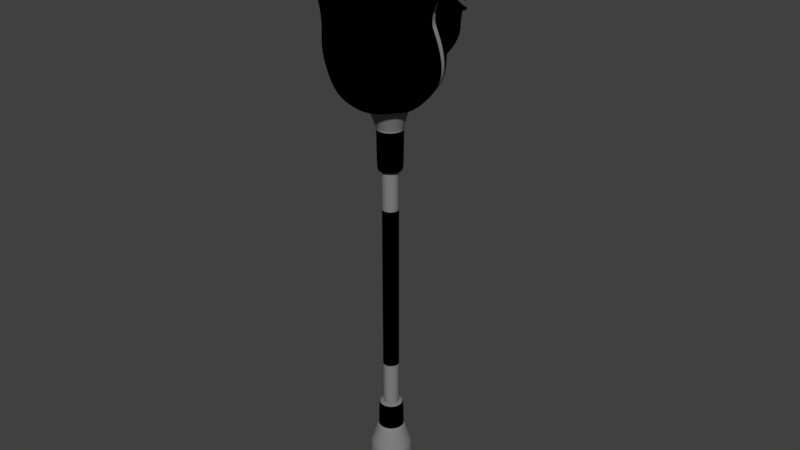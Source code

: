 # Source: Hammer.blend  (saved by Blender 2.79.0; exported with 4.5.12 LTS)
import bpy
from mathutils import Matrix  # noqa: F401  (used for matrix-valued properties, if any)

bpy.ops.wm.read_factory_settings(use_empty=True)
scene = bpy.context.scene
scene.name = 'Scene'

# ---- collections
col_collection_1 = bpy.data.collections.new('Collection 1'); scene.collection.children.link(col_collection_1)

# ---- materials (node trees are filled in below, after node groups)
mat_material = bpy.data.materials.new('Material')
mat_material.alpha_threshold = 0.0
mat_material.roughness = 0.5
mat_material_001 = bpy.data.materials.new('Material.001')
mat_material_001.alpha_threshold = 0.0
mat_material_001.roughness = 0.5

# ---- material node trees
mat_material.use_nodes = True; mat_material.node_tree.nodes.clear()
_N = mat_material.node_tree.nodes; _L = mat_material.node_tree.links
n0 = _N.new('ShaderNodeOutputMaterial'); n0.name = 'Material Output'; n0.location = (300, 300)
n1 = _N.new('ShaderNodeBsdfDiffuse'); n1.name = 'Diffuse BSDF'; n1.location = (10, 300)
n1.inputs[0].default_value = (0.0, 0.0, 0.0, 1.0)
_L.new(n1.outputs[0], n0.inputs[0])
n0.is_active_output = True
mat_material_001.use_nodes = True; mat_material_001.node_tree.nodes.clear()
_N = mat_material_001.node_tree.nodes; _L = mat_material_001.node_tree.links
n0 = _N.new('ShaderNodeOutputMaterial'); n0.name = 'Material Output'; n0.location = (300, 300)
n1 = _N.new('ShaderNodeBsdfDiffuse'); n1.name = 'Diffuse BSDF'; n1.location = (10, 300)
n1.inputs[0].default_value = (0.214, 0.214, 0.214, 1.0)
_L.new(n1.outputs[0], n0.inputs[0])
n0.is_active_output = True

# ---- world
world_world = bpy.data.worlds.new('World'); scene.world = world_world
world_world.color = (0.05088, 0.05088, 0.05088)
world_world.use_sun_shadow = False
world_world.sun_shadow_jitter_overblur = 0.0
world_world.cycles.sampling_method = 'MANUAL'

# ---- meshes
me_cube = bpy.data.meshes.new('Cube')
me_cube.from_pydata([(0.16, 0.7487, 3.211), (-0.1764, -1.233, 5.101), (-0.7224, -0.7457, 4.484), (-0.3575, 0.2049, 3.086), (-0.1124, -0.06408, -1.874), (0.1124, -0.06408, 1.842), (0.04654, 0.09482, -1.874), (0.06621, 0.1423, 1.903), (0.1599, -0.08375, 1.903), (-0.06621, -0.1774, 1.903), (-0.1599, 0.04868, 1.903), (-0.2383, 0.08212, 2.754), (-0.09686, -0.2732, 2.715), (0.2379, -0.1236, 2.72), (0.0972, 0.2154, 2.805), (0.1235, 0.2806, -2.675), (0.2982, -0.141, -2.675), (-0.2982, 0.106, -2.675), (-0.1235, -0.3157, -2.675), (0.04654, 0.09482, 1.842), (0.1124, 0.029, 1.842), (0.04654, -0.1299, -1.874), (-0.04654, -0.1299, 1.842), (-0.1585, -0.4001, -3.212), (-0.3826, 0.1409, -3.212), (0.3826, -0.176, -3.212), (0.1585, 0.3651, -3.212), (-0.1011, 0.02435, 1.893), (-0.1421, 0.04132, 1.898), (-0.04189, -0.1187, 1.893), (-0.05886, -0.1596, 1.898), (0.1011, -0.05942, 1.893), (0.1421, -0.07639, 1.898), (0.04189, 0.08359, 1.893), (0.05886, 0.1246, 1.898), (0.1022, 0.2196, -3.494), (0.2371, -0.1197, -3.494), (-0.2371, 0.08466, -3.494), (-0.1022, -0.2547, -3.494), (0.5584, -0.6401, 3.904), (-0.661, 0.274, 4.064), (0.5422, 0.09799, 4.663), (-0.1465, -1.077, 4.117), (-0.1348, -0.7143, 3.022), (0.3351, -0.4159, 2.926), (0.2434, 1.225, 3.809), (-0.2371, -0.1197, -3.494), (0.2371, 0.08466, -3.494), (0.1421, 0.04132, 1.898), (0.1011, 0.02435, 1.893), (-0.1421, -0.07639, 1.898), (-0.1011, -0.05942, 1.893), (0.3826, 0.1409, -3.212), (-0.3826, -0.176, -3.212), (-0.2982, -0.141, -2.675), (0.2982, 0.106, -2.675), (0.2383, 0.08212, 2.754), (-0.2379, -0.1236, 2.72), (-0.1599, -0.08375, 1.903), (0.1599, 0.04868, 1.903), (-0.1124, 0.029, -1.874), (-0.04654, -0.1299, -1.874), (0.3575, 0.2049, 3.086), (-0.2615, 1.302, 3.967), (0.8138, 0.283, 4.437), (-0.2434, 1.225, 3.809), (0.1022, -0.2547, -3.494), (-0.1022, 0.2196, -3.494), (-0.05886, 0.1246, 1.898), (-0.04189, 0.08359, 1.893), (0.05886, -0.1596, 1.898), (0.04189, -0.1187, 1.893), (-0.1585, 0.3651, -3.212), (0.1585, -0.4001, -3.212), (0.1235, -0.3157, -2.675), (-0.1235, 0.2806, -2.675), (-0.0972, 0.2154, 2.805), (0.09686, -0.2732, 2.715), (0.06621, -0.1774, 1.903), (-0.06621, 0.1423, 1.903), (-0.04654, 0.09482, -1.874), (-0.1124, 0.029, 1.842), (-0.16, 0.7487, 3.211), (-0.2053, 1.227, 3.535), (0.5781, 0.303, 3.438), (0.2053, 1.227, 3.535), (-0.5781, 0.303, 3.438), (0.6855, 0.216, 4.621), (0.1631, -1.058, 5.291), (0.6659, -0.6135, 4.735), (-0.6855, 0.216, 4.621), (0.2615, 1.302, 3.967), (-0.8138, 0.283, 4.437), (-0.224, 1.227, 3.752), (0.7011, 0.288, 3.87), (0.224, 1.227, 3.752), (-0.7011, 0.288, 3.87), (-0.7759, 0.284, 4.319), (0.2831, 1.263, 3.871), (0.6611, 0.274, 4.064), (-0.2831, 1.263, 3.871), (-0.2528, 1.224, 3.864), (0.6771, 0.2753, 4.205), (0.2528, 1.224, 3.864), (-0.6771, 0.2753, 4.205), (0.7759, 0.284, 4.319), (0.141, 0.6172, 4.48), (-0.5334, -0.5996, 4.778), (0.5334, -0.5996, 4.778), (-0.1631, -1.058, 5.291), (0.1827, 1.082, 4.252), (-0.1827, 1.082, 4.252), (-0.6659, -0.6135, 4.735), (-0.1494, 0.7778, 4.452), (-0.5725, -0.6072, 4.805), (-0.5805, 0.1368, 4.674), (0.5725, -0.6072, 4.805), (0.5805, 0.1368, 4.674), (-0.1414, -0.9915, 5.259), (0.1494, 0.7778, 4.452), (0.1414, -0.9915, 5.259), (0.2579, -0.6823, 4.776), (0.2622, 0.1308, 4.545), (-0.2622, 0.1308, 4.545), (-0.2579, -0.6823, 4.776), (-0.5422, 0.09799, 4.663), (-0.141, 0.6172, 4.48), (0.1322, -0.9619, 5.198), (-0.1322, -0.9619, 5.198), (0.04189, 0.08359, -1.924), (0.1011, -0.05942, -1.924), (-0.04189, -0.1187, -1.924), (-0.1011, 0.02435, -1.924), (-0.1599, 0.04868, -1.932), (-0.1421, 0.04132, -1.928), (-0.06621, -0.1774, -1.932), (-0.05886, -0.1596, -1.928), (0.1599, -0.08375, -1.932), (0.1421, -0.07639, -1.928), (0.06621, 0.1423, -1.932), (0.05886, 0.1246, -1.928), (0.1421, 0.04132, -1.928), (0.1599, 0.04868, -1.932), (-0.1421, -0.07639, -1.928), (-0.1599, -0.08375, -1.932), (-0.1011, -0.05942, -1.924), (0.1011, 0.02435, -1.924), (0.04654, -0.1299, 1.842), (-0.2081, -0.1037, -2.364), (-0.05886, 0.1246, -1.928), (-0.06621, 0.1423, -1.932), (0.05886, -0.1596, -1.928), (0.06621, -0.1774, -1.932), (0.04189, -0.1187, -1.924), (-0.04189, 0.08359, -1.924), (-0.1124, -0.06408, 1.842), (-0.04654, 0.09482, 1.842), (0.1124, -0.06408, -1.874), (0.1124, 0.029, 0.2646), (0.04654, 0.09482, 0.2646), (0.1124, -0.06408, 0.2646), (-0.04654, -0.1299, 0.2646), (-0.1124, 0.029, 0.2646), (0.04654, -0.1299, 0.2646), (-0.1124, -0.06408, 0.2646), (-0.04654, 0.09482, 0.2646), (0.1124, 0.029, -1.874), (-0.08619, -0.2256, -2.364), (0.2081, -0.1037, -2.364), (0.08619, -0.2256, -2.364), (0.2081, 0.06865, -2.364), (-0.2081, 0.06865, -2.364), (0.08619, 0.1905, -2.364), (-0.08619, 0.1905, -2.364), (-0.1776, 0.05603, -2.329), (-0.07357, 0.1601, -2.329), (0.1776, 0.05603, -2.329), (-0.1776, -0.09111, -2.329), (0.07357, 0.1601, -2.329), (0.07357, -0.1952, -2.329), (-0.07357, -0.1952, -2.329), (0.1776, -0.09111, -2.329), (-0.07357, -0.1952, 2.522), (0.07357, -0.1952, 2.522), (0.1776, 0.05603, 2.523), (-0.07357, 0.1601, 2.527), (-0.1776, 0.05603, 2.523), (0.1776, -0.09111, 2.522), (-0.1776, -0.09111, 2.522), (0.07357, 0.1601, 2.527), (-0.1776, 0.05603, 2.506), (0.07357, -0.1952, 2.506), (0.1776, 0.05603, 2.506), (0.1776, -0.09111, 2.506), (-0.07357, 0.1601, 2.509), (-0.07357, -0.1952, 2.506), (-0.1776, -0.09111, 2.506), (0.07357, 0.1601, 2.509), (-0.1246, -0.362, 2.912), (0.3065, -0.1667, 2.921), (-0.3065, -0.1667, 2.921), (-0.7408, -0.03071, 3.154), (0.7408, -0.03071, 3.154), (-0.3978, -0.02628, 2.908), (0.3978, -0.02628, 2.908), (0.1246, -0.362, 2.912), (1.098, -0.1038, 4.606), (-0.9478, -0.06, 3.766), (0.9478, -0.06, 3.766), (0.731, -0.6287, 4.647), (-0.1775, -1.116, 5.295), (-0.731, -0.6287, 4.647), (0.1775, -1.116, 5.295), (-1.098, -0.1038, 4.606), (0.8441, -0.1089, 4.331), (-0.8441, -0.1089, 4.331), (0.9821, -0.09849, 4.511), (0.8296, -0.09904, 4.131), (-0.9821, -0.09849, 4.511), (-0.8296, -0.09904, 4.131), (0.7243, -0.7311, 4.609), (0.9786, -0.2137, 4.448), (-0.7361, -0.1445, 3.097), (0.9413, -0.1732, 3.702), (-0.8395, -0.2236, 4.267), (-0.3148, -0.2776, 2.87), (-0.9413, -0.1732, 3.702), (0.8395, -0.2236, 4.267), (0.3148, -0.2776, 2.87), (1.092, -0.216, 4.533), (-1.092, -0.216, 4.533), (-0.129, -0.4731, 2.861), (0.129, -0.4731, 2.861), (0.1752, -1.212, 5.251), (-0.8237, -0.2122, 4.064), (0.4005, -0.1392, 2.856), (-0.7243, -0.7311, 4.609), (-0.9786, -0.2137, 4.448), (-0.4005, -0.1392, 2.856), (-0.1752, -1.212, 5.251), (0.8237, -0.2122, 4.064), (0.7361, -0.1445, 3.097), (-0.5584, -0.6401, 3.904), (-0.3351, -0.4159, 2.926), (0.1465, -1.077, 4.117), (0.1348, -0.7143, 3.022), (0.1447, -0.9973, 3.511), (-0.5128, -0.564, 3.24), (-0.1447, -0.9973, 3.511), (0.5128, -0.564, 3.24), (0.1764, -1.233, 5.101), (0.7224, -0.7457, 4.484), (0.1495, -1.07, 3.966), (-0.6202, -0.6167, 3.681), (-0.1495, -1.07, 3.966), (0.6202, -0.6167, 3.681), (0.6508, -0.704, 4.338), (-0.1615, -1.161, 4.736), (-0.6508, -0.704, 4.338), (0.1615, -1.161, 4.736), (0.1441, -1.084, 4.335), (-0.5639, -0.6557, 4.121), (-0.1441, -1.084, 4.335), (0.5639, -0.6557, 4.121), (-0.07612, 0.1522, -3.508), (-0.2893, 0.4501, 3.21), (0.1909, 1.107, 3.359), (0.187, 0.1695, -3.494), (0.1697, 0.05858, -3.508), (-0.4011, -1.1, 4.819), (0.187, -0.2046, -3.494), (0.07612, -0.1872, -3.508), (-1.003e-07, -1.247, 5.234), (-0.187, -0.2046, -3.494), (-0.1697, -0.09365, -3.508), (-0.4419, 0.2778, 3.228), (-0.1776, -0.09111, -2.302), (0.07764, 0.0601, 1.893), (0.07764, -0.09517, 1.893), (-0.07764, -0.09517, 1.893), (-0.1095, 0.02784, 1.879), (-0.04538, -0.1271, 1.879), (0.1095, -0.06291, 1.879), (0.04538, 0.09201, 1.879), (0.1811, 0.1627, 2.781), (0.1806, -0.2166, 2.716), (-0.1806, -0.2166, 2.716), (-0.1227, 0.1052, 1.903), (0.07173, 0.1556, 1.937), (0.1732, -0.08927, 1.937), (-0.07173, -0.1907, 1.937), (-0.1732, 0.0542, 1.937), (-0.1811, 0.1627, 2.781), (0.2893, 0.4501, 3.21), (0.6183, -0.5927, 3.472), (-0.1479, -1.048, 3.789), (-0.2984, 0.1259, 2.949), (-0.1154, -0.3345, 2.857), (0.2852, -0.1506, 2.865), (0.1247, 0.3764, 3.042), (0.07948, 0.1739, 2.6), (0.1927, -0.09923, 2.575), (-0.2289, 0.2114, -2.675), (0.1235, 0.2806, -2.675), (0.2982, -0.141, -2.675), (-0.2982, 0.106, -2.675), (-0.1235, -0.3157, -2.675), (-0.1776, 0.05603, -2.302), (0.1776, -0.09111, -2.302), (0.1598, 0.1422, -2.364), (0.2289, 0.2114, -2.675), (0.2289, -0.2465, -2.675), (-0.2289, -0.2465, -2.675), (-0.2937, 0.2762, -3.212), (-0.134, -0.341, -3.212), (-0.3235, 0.1165, -3.212), (0.3235, -0.1515, -3.212), (0.134, 0.306, -3.212), (0.1227, 0.1052, 1.903), (0.1091, 0.09156, 1.898), (0.1227, -0.1403, 1.903), (0.1091, -0.1266, 1.898), (-0.1227, -0.1403, 1.903), (-0.1091, -0.1266, 1.898), (-0.07764, 0.0601, 1.893), (-0.1091, 0.09156, 1.898), (-0.1465, 0.04316, 1.895), (-0.1465, 0.04316, 1.9), (-0.0607, -0.1641, 1.895), (-0.0607, -0.1641, 1.9), (0.1465, -0.07823, 1.895), (0.1465, -0.07823, 1.9), (0.0607, 0.129, 1.895), (0.0607, 0.129, 1.9), (0.2937, 0.2762, -3.212), (0.2937, -0.3113, -3.212), (-0.2937, -0.3113, -3.212), (-0.187, 0.1695, -3.494), (0.1181, 0.2656, -3.41), (0.2832, -0.1357, -3.41), (-0.2832, 0.1006, -3.41), (-0.1181, -0.3007, -3.41), (0.2917, 1.292, 3.885), (-0.6183, -0.5927, 3.472), (0.1479, -1.048, 3.789), (-0.8262, 0.2885, 4.339), (0.0, -1.082, 4.078), (-0.3419, -0.9417, 3.789), (-0.4011, 0.694, 3.607), (0.1697, -0.09365, -3.508), (0.4419, 0.2778, 3.228), (-0.1697, 0.05858, -3.508), (0.3419, -0.9417, 3.789), (-0.1095, -0.06291, 1.879), (0.1095, 0.02784, 1.879), (-0.1927, -0.09923, 2.575), (0.1928, 0.06256, 2.584), (0.1732, 0.0542, 1.937), (-0.1732, -0.08927, 1.937), (-0.2852, -0.1506, 2.865), (0.2984, 0.1259, 2.949), (0.2982, 0.106, -2.675), (-0.2982, -0.141, -2.675), (-0.3235, -0.1515, -3.212), (0.3235, 0.1165, -3.212), (-0.1465, -0.07823, 1.895), (-0.1465, -0.07823, 1.9), (0.1465, 0.04316, 1.895), (0.1465, 0.04316, 1.9), (0.2832, 0.1006, -3.41), (-0.2832, -0.1357, -3.41), (0.8262, 0.2885, 4.339), (-5.017e-08, -0.7359, 3.029), (1.003e-07, 1.624, 3.822), (-0.7025, 0.05946, 3.223), (0.7025, 0.05946, 3.223), (-0.2535, -0.01754, -3.494), (0.2535, -0.01754, -3.494), (0.1543, -0.01754, 1.898), (0.1098, -0.01754, 1.893), (-0.1543, -0.01754, 1.898), (-0.1098, -0.01754, 1.893), (0.4154, -0.01754, -3.212), (-0.4154, -0.01754, -3.212), (-0.07939, -0.2147, 2.574), (-0.3238, -0.01754, -2.675), (0.3238, -0.01754, -2.675), (0.2601, -0.01659, 2.731), (-0.2601, -0.01659, 2.731), (-0.1736, -0.01754, 1.903), (0.1736, -0.01754, 1.903), (0.07673, -0.2028, -2.342), (0.07357, -0.1952, -2.302), (-0.3863, 0.03784, 2.948), (0.3863, 0.03784, 2.948), (0.07612, 0.1522, -3.508), (-0.1909, 1.107, 3.359), (-0.07612, -0.1872, -3.508), (0.0, -1.015, 3.565), (0.04538, -0.1271, 1.879), (-0.04538, 0.09201, 1.879), (0.07939, -0.2147, 2.574), (-0.07948, 0.1739, 2.6), (-0.07173, 0.1556, 1.937), (0.07173, -0.1907, 1.937), (0.1154, -0.3345, 2.857), (-0.1247, 0.3764, 3.042), (-0.1235, 0.2806, -2.675), (0.1235, -0.3157, -2.675), (0.134, -0.341, -3.212), (-0.134, 0.306, -3.212), (0.0607, -0.1641, 1.895), (0.0607, -0.1641, 1.9), (-0.0607, 0.129, 1.895), (-0.0607, 0.129, 1.9), (-0.1181, 0.2656, -3.41), (0.1181, -0.3007, -3.41), (-0.2917, 1.292, 3.885), (0.1732, -1.216, 4.93), (-0.5303, 0.7252, 4.23), (1.03, -0.001145, 4.569), (0.5303, 0.7252, 4.23), (1.003e-07, 1.528, 3.439), (0.1402, -0.895, 3.221), (0.0, -0.271, -3.494), (0.0, 0.236, -3.494), (0.0, 0.1367, 1.898), (7.039e-09, 0.09226, 1.893), (-1.254e-08, -0.1718, 1.898), (-8.831e-09, -0.1273, 1.893), (2.545e-08, 0.3979, -3.212), (-2.646e-08, -0.4329, -3.212), (-0.1928, 0.06256, 2.584), (-2.509e-08, -0.3413, -2.675), (2.509e-08, 0.3062, -2.675), (0.0, 0.2348, 2.816), (0.0, -0.2924, 2.715), (-1.254e-08, -0.1911, 1.903), (1.254e-08, 0.156, 1.903), (0.0, -0.2435, -2.364), (0.1852, 0.05919, -2.342), (-0.7035, -0.7318, 4.386), (0.0, 0.9113, 3.18), (0.4011, 0.694, 3.607), (-0.3897, -0.5114, 3.039), (-0.3091, -0.8713, 3.381), (-0.4553, 0.6902, 3.891), (-0.8893, 0.03346, 3.794), (0.8893, 0.03346, 3.794), (1.003e-07, 1.528, 3.642), (0.3091, -0.8713, 3.381), (-0.1732, -1.216, 4.93), (-0.2131, 1.227, 3.683), (0.6898, 0.2999, 3.668), (0.7035, -0.7318, 4.386), (0.2131, 1.227, 3.683), (-0.6898, 0.2999, 3.668), (-0.2523, -0.6182, 2.991), (0.2523, -0.6182, 2.991), (0.2171, 1.247, 4.096), (0.7181, -0.6228, 4.677), (-0.1751, -1.101, 5.302), (-0.7597, 0.2609, 4.552), (0.7597, 0.2609, 4.552), (-0.7181, -0.6228, 4.677), (0.3704, -0.9405, 5.048), (-0.2171, 1.247, 4.096), (0.1751, -1.101, 5.302), (0.8406, -0.1751, 4.702), (-0.3997, 0.6157, 4.452), (-0.8406, -0.1751, 4.702), (-0.1402, -0.895, 3.221), (0.3897, -0.5114, 3.039), (-1.03, -0.001145, 4.569), (0.4553, 0.6902, 3.891), (1.003e-07, 1.332, 4.144), (-0.6701, -0.2246, 4.745), (-0.1597, 0.8962, 4.386), (-0.6067, -0.6085, 4.79), (-0.617, 0.1681, 4.657), (0.6067, -0.6085, 4.79), (-0.2351, 1.226, 3.78), (0.6716, 0.2764, 4.012), (0.2351, 1.226, 3.78), (-0.6716, 0.2764, 4.012), (-0.3704, -0.9405, 5.048), (-0.2986, -0.8711, 4.998), (0.2986, -0.8711, 4.998), (0.617, 0.1681, 4.657), (-0.1493, -1.014, 5.277), (0.1597, 0.8962, 4.386), (0.6701, -0.2246, 4.745), (0.3997, 0.6157, 4.452), (0.1493, -1.014, 5.277), (0.0, -1.063, 5.435), (-0.4852, 0.6975, 4.055), (-0.2616, 1.234, 3.879), (1.003e-07, 1.514, 3.759), (-0.2491, 1.225, 3.837), (0.4852, 0.6975, 4.055), (0.7103, 0.277, 4.3), (0.8046, -0.005699, 4.301), (0.6645, 0.2755, 4.103), (-0.8046, -0.005699, 4.301), (0.2616, 1.234, 3.879), (0.2491, 1.225, 3.837), (-0.7103, 0.277, 4.3), (-0.6645, 0.2755, 4.103), (0.5479, 0.7126, 4.11), (0.9322, 0.004587, 4.464), (1.003e-07, 1.521, 3.718), (0.4695, 0.6919, 3.964), (0.7903, 0.0006488, 4.118), (1.003e-07, 1.569, 3.743), (-0.9322, 0.004587, 4.464), (-0.7903, 0.0006489, 4.118), (-0.4695, 0.6919, 3.964), (-0.5479, 0.7126, 4.11), (-0.1453, 0.6955, 4.474), (-0.5519, -0.6048, 4.801), (-0.5607, 0.1156, 4.675), (0.5519, -0.6048, 4.801), (0.5607, 0.1156, 4.675), (-0.1366, -0.9774, 5.237), (0.1453, 0.6955, 4.474), (0.1366, -0.9774, 5.237), (-0.3318, 0.4628, 4.539), (0.0, 0.9327, 4.42), (-0.3198, -0.894, 5.052), (-0.7194, -0.2133, 4.761), (0.7194, -0.2133, 4.761), (0.3198, -0.894, 5.052), (0.3318, 0.4628, 4.539), (0.0, -0.9888, 5.392), (-5.017e-08, -0.7266, 4.821), (1.254e-08, 0.1551, 4.495), (0.3239, -0.2858, 4.595), (-0.3239, -0.2858, 4.595), (-0.1691, 0.4575, 4.495), (-0.4558, -0.6156, 4.762), (-0.4633, 0.09824, 4.624), (0.4558, -0.6156, 4.762), (0.4633, 0.09824, 4.624), (-0.1616, -0.8988, 5.063), (0.1691, 0.4575, 4.495), (0.1616, -0.8988, 5.063), (5.017e-08, 0.7247, 4.463), (0.3118, 0.38, 4.543), (-0.3118, 0.38, 4.543), (0.0, -0.9564, 5.334), (0.1227, 0.1052, -1.932), (0.1227, -0.1403, -1.932), (-0.1227, -0.1403, -1.932), (-0.1732, 0.0542, -1.959), (-0.07173, -0.1907, -1.959), (0.1732, -0.08927, -1.959), (0.07173, 0.1556, -1.959), (-0.1598, -0.1773, -2.364), (0.07357, 0.1601, -2.302), (-0.07357, -0.1952, -2.302), (1.254e-08, 0.2084, -2.364), (-0.07764, 0.0601, -1.924), (0.04538, 0.09201, -1.911), (0.1095, -0.06291, -1.911), (-0.04538, -0.1271, -1.911), (-0.1095, 0.02784, -1.911), (0.07764, 0.0601, -1.924), (0.1091, 0.09156, -1.928), (0.07764, -0.09517, -1.924), (0.1091, -0.1266, -1.928), (-0.07764, -0.09517, -1.924), (-0.1091, -0.1266, -1.928), (-0.1227, 0.1052, -1.932), (-0.1091, 0.09156, -1.928), (-0.1465, 0.04316, -1.93), (-0.1465, 0.04316, -1.926), (-0.0607, -0.1641, -1.93), (-0.0607, -0.1641, -1.926), (0.1465, -0.07823, -1.93), (0.1465, -0.07823, -1.926), (0.0607, 0.129, -1.93), (0.0607, 0.129, -1.926), (-0.1732, -0.08927, -1.959), (0.1732, 0.0542, -1.959), (0.1095, 0.02784, -1.911), (-0.1095, -0.06291, -1.911), (-0.1465, -0.07823, -1.93), (-0.1465, -0.07823, -1.926), (0.1465, 0.04316, -1.93), (0.1465, 0.04316, -1.926), (0.1543, -0.01754, -1.928), (0.1736, -0.01754, -1.932), (-0.1543, -0.01754, -1.928), (-0.1736, -0.01754, -1.932), (-0.1098, -0.01754, -1.924), (0.1098, -0.01754, -1.924), (-0.07673, -0.2028, -2.342), (0.2259, -0.01754, -2.364), (0.07173, -0.1907, -1.959), (-0.07173, 0.1556, -1.959), (-0.04538, 0.09201, -1.911), (0.04538, -0.1271, -1.911), (0.0607, -0.1641, -1.93), (0.0607, -0.1641, -1.926), (-0.0607, 0.129, -1.93), (-0.0607, 0.129, -1.926), (0.0, 0.1367, -1.928), (1.254e-08, 0.156, -1.932), (-1.254e-08, -0.1718, -1.928), (-1.254e-08, -0.1911, -1.932), (-8.831e-09, -0.1273, -1.924), (7.039e-09, 0.09226, -1.924), (0.1852, -0.09426, -2.342), (-0.07673, 0.1677, -2.342), (0.07673, 0.1677, -2.342), (-0.1852, 0.05919, -2.342), (-0.1852, -0.09426, -2.342), (-0.2259, -0.01754, -2.364), (0.1598, -0.1773, -2.364), (-0.1598, 0.1422, -2.364), (0.1776, 0.05603, -2.302), (-0.07357, 0.1601, -2.302), (0.122, -0.01754, 0.2646), (0.1124, 0.029, -1.455), (0.08626, 0.06873, 0.2646), (0.1124, 0.029, 1.424), (0.04654, 0.09482, -1.455), (7.039e-09, 0.1045, 0.2646), (0.04654, 0.09482, 1.424), (0.08626, -0.1038, 0.2646), (0.1124, -0.06408, -1.455), (0.1124, -0.06408, 1.424), (-0.08626, -0.1038, 0.2646), (-0.04654, -0.1299, -1.455), (-8.831e-09, -0.1395, 0.2646), (-0.04654, -0.1299, 1.424), (-0.08626, 0.06873, 0.2646), (-0.1124, 0.029, -1.455), (-0.122, -0.01754, 0.2646), (-0.1124, 0.029, 1.424), (0.04654, -0.1299, -1.455), (0.04654, -0.1299, 1.424), (-0.1124, -0.06408, -1.455), (-0.1124, -0.06408, 1.424), (-0.04654, 0.09482, -1.455), (-0.04654, 0.09482, 1.424), (0.122, -0.01754, -1.874), (0.08626, 0.06873, -1.874), (0.08626, 0.06873, 1.842), (7.039e-09, 0.1045, 1.842), (7.039e-09, 0.1045, -1.874), (0.122, -0.01754, 1.842), (0.08626, -0.1038, 1.842), (0.08626, -0.1038, -1.874), (-8.831e-09, -0.1395, -1.874), (-8.831e-09, -0.1395, 1.842), (-0.08626, -0.1038, -1.874), (-0.08626, -0.1038, 1.842), (-0.122, -0.01754, -1.874), (-0.122, -0.01754, 1.842), (-0.08626, 0.06873, -1.874), (-0.08626, 0.06873, 1.842), (-0.1364, 0.1188, -2.329), (-0.1929, -0.01754, -2.329), (1.254e-08, 0.1753, -2.329), (0.1929, -0.01754, -2.329), (0.1364, 0.1188, -2.329), (-0.1364, -0.1539, -2.329), (-1.254e-08, -0.2104, -2.329), (0.1364, -0.1539, -2.329), (0.07357, 0.1601, 2.518), (0.1776, -0.09111, 2.514), (-0.1776, -0.09111, 2.514), (0.1776, 0.05603, 2.515), (-0.07357, -0.1952, 2.514), (0.07357, -0.1952, 2.514), (-0.07357, 0.1601, 2.518), (-0.1776, 0.05603, 2.515), (-1.254e-08, -0.2104, 2.522), (-0.1364, -0.1539, 2.522), (0.1364, -0.1539, 2.522), (0.1364, 0.1188, 2.524), (0.1929, -0.01754, 2.522), (-0.1364, 0.1188, 2.524), (1.254e-08, 0.1753, 2.528), (-0.1929, -0.01754, 2.522), (0.07357, 0.1601, 2.461), (0.1776, -0.09111, 2.459), (-0.1776, -0.09111, 2.459), (0.1776, 0.05603, 2.459), (-0.07357, -0.1952, 2.459), (0.07357, -0.1952, 2.459), (-0.07357, 0.1601, 2.461), (-0.1776, 0.05603, 2.459), (-0.1929, -0.01754, 2.506), (-0.1364, 0.1188, 2.507), (0.1364, -0.1539, 2.506), (-1.254e-08, -0.2104, 2.506), (0.1364, 0.1188, 2.507), (0.1929, -0.01754, 2.506), (1.254e-08, 0.1753, 2.511), (-0.1364, -0.1539, 2.506), (-0.1279, -0.38, 2.914), (0.3127, -0.1845, 2.923), (-0.3127, -0.1845, 2.923), (-0.7373, -0.05069, 3.151), (0.7373, -0.05069, 3.151), (-0.3998, -0.04562, 2.909), (0.3998, -0.04562, 2.909), (0.1279, -0.38, 2.914), (1.094, -0.1226, 4.591), (-0.9429, -0.07954, 3.758), (0.9429, -0.07954, 3.758), (0.726, -0.6413, 4.635), (-0.1758, -1.124, 5.285), (-0.726, -0.6413, 4.635), (0.1758, -1.124, 5.285), (-1.094, -0.1226, 4.591), (0.8407, -0.1296, 4.323), (-0.8407, -0.1296, 4.323), (0.9795, -0.1195, 4.504), (0.8252, -0.1185, 4.12), (-0.9795, -0.1195, 4.504), (-0.8252, -0.1185, 4.12), (-2.509e-08, -0.3861, 2.912), (-0.2324, -0.2892, 2.914), (0.358, -0.05798, 2.922), (0.2324, -0.2892, 2.914), (-0.358, -0.05798, 2.922), (-0.5005, -0.03079, 2.959), (-0.9471, -0.03684, 3.441), (0.9471, -0.03684, 3.441), (0.5005, -0.03079, 2.959), (1.011, -0.2448, 4.642), (1.065, -0.09332, 4.534), (-0.8671, -0.0856, 4.03), (0.8671, -0.0856, 4.03), (0.4047, -0.9827, 5.006), (-0.4047, -0.9827, 5.006), (0.0, -1.13, 5.431), (-1.011, -0.2448, 4.642), (-1.065, -0.09332, 4.534), (0.8938, -0.1076, 4.466), (0.8252, -0.1052, 4.191), (-0.8252, -0.1052, 4.191), (-0.8938, -0.1076, 4.466), (-0.9407, -0.1506, 3.381), (0.8903, -0.2227, 4.404), (1.061, -0.2077, 4.468), (1.003, -0.3535, 4.563), (-0.24, -0.3993, 2.863), (0.0, -0.4979, 2.862), (0.24, -0.3993, 2.863), (0.4001, -1.077, 4.976), (-0.8196, -0.2191, 4.125), (-0.8612, -0.1983, 3.963), (0.3645, -0.1701, 2.871), (-1.003, -0.3535, 4.563), (-1.061, -0.2077, 4.468), (-0.8903, -0.2227, 4.404), (-0.4989, -0.1442, 2.905), (-0.3645, -0.1701, 2.871), (-1.003e-07, -1.23, 5.371), (-0.4001, -1.077, 4.976), (0.8612, -0.1983, 3.963), (0.8196, -0.2191, 4.125), (0.4989, -0.1442, 2.905), (0.9407, -0.1506, 3.381), (-0.129, -0.4471, 2.877), (0.3148, -0.2517, 2.886), (-0.3148, -0.2517, 2.886), (-0.7361, -0.1186, 3.113), (0.7361, -0.1186, 3.113), (-0.4005, -0.1133, 2.872), (0.4005, -0.1133, 2.872), (0.129, -0.4471, 2.877), (1.092, -0.1901, 4.549), (-0.9413, -0.1473, 3.718), (0.9413, -0.1473, 3.718), (0.7243, -0.7055, 4.621), (-0.1752, -1.187, 5.264), (-0.7243, -0.7055, 4.621), (0.1752, -1.187, 5.264), (-1.092, -0.1901, 4.549), (0.8395, -0.1977, 4.283), (-0.8395, -0.1977, 4.283), (0.9786, -0.1878, 4.464), (0.8237, -0.1863, 4.079), (-0.9786, -0.1878, 4.464), (-0.8237, -0.1863, 4.079), (0.4011, -1.1, 4.819), (0.1492, -1.077, 4.058), (-0.5797, -0.6334, 3.834), (-0.1492, -1.077, 4.058), (0.5797, -0.6334, 3.834), (0.3211, -0.9662, 4.214), (0.1491, -1.106, 4.525), (0.0, -1.093, 4.431), (0.1441, -1.079, 4.191), (-0.3211, -0.9662, 4.214), (-0.5943, -0.6748, 4.268), (-0.5539, -0.6448, 3.968), (-0.1491, -1.106, 4.525), (-0.1441, -1.079, 4.191), (0.5943, -0.6748, 4.268), (0.5539, -0.6448, 3.968), (0.3228, -0.9543, 3.954), (0.3646, -1.04, 4.555), (-1.003e-07, -1.169, 4.842), (0.0, -1.087, 4.252), (-0.3228, -0.9543, 3.954), (-0.3646, -1.04, 4.555), (-0.1305, -0.5441, 2.895), (0.3198, -0.3229, 2.878), (-0.3198, -0.3229, 2.878), (-0.6803, -0.2601, 3.126), (0.6803, -0.2601, 3.126), (-0.3841, -0.2191, 2.867), (0.3841, -0.2191, 2.867), (0.1305, -0.5441, 2.895), (0.9996, -0.3597, 4.485), (-0.861, -0.2948, 3.69), (0.861, -0.2948, 3.69), (0.7238, -0.7453, 4.575), (-0.1755, -1.228, 5.21), (-0.7238, -0.7453, 4.575), (0.1755, -1.228, 5.21), (-0.9996, -0.3597, 4.485), (0.7706, -0.3423, 4.213), (-0.7706, -0.3423, 4.213), (0.8967, -0.3471, 4.394), (0.7574, -0.3299, 4.014), (-0.8967, -0.3471, 4.394), (-0.7574, -0.3299, 4.014), (-0.1376, 0.12, -3.508), (-0.349, 0.6328, 3.399), (0.1376, 0.12, -3.508), (0.349, 0.6328, 3.399), (-0.1376, -0.1551, -3.508), (-0.3314, -0.9522, 3.899), (0.1376, -0.1551, -3.508), (0.3314, -0.9522, 3.899), (-0.08411, 0.06657, 1.879), (0.08411, 0.06657, 1.879), (0.08411, -0.1016, 1.879), (-0.08411, -0.1016, 1.879), (-0.1475, 0.1298, 2.592), (0.133, 0.1154, 1.937), (0.133, -0.1505, 1.937), (-0.133, -0.1505, 1.937), (-0.133, 0.1154, 1.937), (-0.2305, 0.2565, 3.013), (0.2305, 0.2565, 3.013), (0.2381, -0.3064, 2.916), (-0.2381, -0.3064, 2.916), (0.2289, 0.2114, -2.675), (0.2289, -0.2465, -2.675), (-0.2289, -0.2465, -2.675), (-0.2289, 0.2114, -2.675), (0.2484, 0.2308, -3.212), (0.2484, -0.2659, -3.212), (-0.2484, -0.2659, -3.212), (-0.2484, 0.2308, -3.212), (0.1125, 0.09497, 1.9), (0.1125, 0.09497, 1.895), (0.1125, -0.13, 1.9), (0.1125, -0.13, 1.895), (-0.1125, -0.13, 1.9), (-0.1125, -0.13, 1.895), (-0.1125, 0.09497, 1.895), (-0.1125, 0.09497, 1.9), (0.2184, 0.2009, -3.41), (0.2184, -0.236, -3.41), (-0.2184, -0.236, -3.41), (-0.2184, 0.2009, -3.41), (-0.5712, 0.7234, 4.126), (0.5712, 0.7234, 4.126), (0.0, -0.5681, 2.897), (0.0, -1.064, 3.882), (0.1784, -0.01754, -3.508), (0.4866, 0.05291, 3.023), (-0.1784, -0.01754, -3.508), (-0.4993, -0.05049, 2.958), (-0.1189, -0.01754, 1.879), (0.1189, -0.01754, 1.879), (-0.2097, -0.0173, 2.578), (0.2097, -0.0173, 2.578), (0.188, -0.01754, 1.937), (-0.188, -0.01754, 1.937), (-0.3629, -0.07674, 2.924), (0.3629, -0.07674, 2.924), (0.3238, -0.01754, -2.675), (-0.3238, -0.01754, -2.675), (-0.3513, -0.01754, -3.212), (0.3513, -0.01754, -3.212), (-0.1591, -0.01754, 1.895), (-0.1591, -0.01754, 1.9), (0.1591, -0.01754, 1.895), (0.1591, -0.01754, 1.9), (0.3067, -0.01754, -3.41), (-0.3067, -0.01754, -3.41), (1.007, 0.009209, 4.488), (-1.062, -0.1138, 4.525), (2.927e-09, 0.1609, -3.508), (1.003e-07, 1.374, 3.287), (0.0, -0.196, -3.508), (-0.9713, -0.3497, 4.417), (-8.831e-09, -0.1365, 1.879), (7.039e-09, 0.1014, 1.879), (0.0, -0.2309, 2.574), (1.254e-08, 0.1902, 2.604), (1.254e-08, 0.1705, 1.937), (-1.254e-08, -0.2056, 1.937), (-2.509e-08, -0.4046, 2.914), (0.0, 0.4336, 3.047), (2.509e-08, 0.3062, -2.675), (-2.509e-08, -0.3413, -2.675), (-2.313e-08, -0.3688, -3.212), (2.077e-08, 0.3337, -3.212), (-1.254e-08, -0.1766, 1.895), (-1.254e-08, -0.1766, 1.9), (1.254e-08, 0.1416, 1.895), (1.254e-08, 0.1416, 1.9), (2.155e-08, 0.2891, -3.41), (-1.992e-08, -0.3242, -3.41), (1.003e-07, 1.61, 3.758), (-0.4716, -0.2467, 2.932), (0.4388, 0.6932, 3.786), (-0.3395, -0.9168, 3.622), (0.3395, -0.9168, 3.622), (-0.4388, 0.6932, 3.786), (-0.9423, -0.05684, 3.436), (0.9423, -0.05684, 3.436), (1.003e-07, 1.528, 3.577), (-0.3924, -1.086, 4.683), (1.003e-07, 1.551, 3.947), (0.4613, 0.6965, 4.36), (1.005, -0.261, 4.622), (0.4012, -0.9911, 4.996), (0.0, -1.14, 5.416), (-0.4012, -0.9911, 4.996), (-1.005, -0.261, 4.622), (-0.4613, 0.6965, 4.36), (0.4617, 0.6886, 3.942), (-1.003e-07, -1.225, 5.072), (0.3924, -1.086, 4.683), (-0.4617, 0.6886, 3.942), (-0.8626, -0.1048, 4.019), (0.8626, -0.1048, 4.019), (1.003e-07, 1.527, 3.676), (0.9713, -0.3497, 4.417), (-0.3218, 0.419, 4.547), (-0.6935, -0.2202, 4.76), (-0.3087, -0.8837, 5.033), (0.0, -1.014, 5.412), (0.3087, -0.8837, 5.033), (0.6935, -0.2202, 4.76), (0.3218, 0.419, 4.547), (5.017e-08, 0.827, 4.452), (0.4776, 0.6962, 3.99), (0.5046, 0.7011, 4.111), (-0.243, -0.4647, 2.889), (0.243, -0.4647, 2.889), (-0.2727, -0.7802, 3.155), (0.0, -0.9139, 3.248), (-0.4776, 0.6962, 3.99), (-0.5046, 0.7011, 4.111), (-0.8497, -0.004041, 4.425), (-0.821, -0.1253, 4.181), (0.8912, -0.1286, 4.459), (0.821, -0.1253, 4.181), (1.003e-07, 1.528, 3.752), (1.003e-07, 1.516, 3.751), (0.2727, -0.7802, 3.155), (0.4716, -0.2467, 2.932), (-0.3539, 0.5241, 4.511), (0.0, 1.086, 4.33), (-0.3383, -0.9094, 5.054), (-0.7633, -0.1996, 4.743), (0.7633, -0.1996, 4.743), (0.3383, -0.9094, 5.054), (0.3539, 0.5241, 4.511), (0.0, -0.9733, 5.369), (0.0, -0.8953, 5.185), (-2.509e-08, -0.3252, 4.551), (0.0, 0.5319, 4.472), (0.5724, -0.2353, 4.698), (-0.5724, -0.2353, 4.698), (-0.3146, 0.3219, 4.551), (-0.3045, -0.8007, 4.949), (0.3045, -0.8007, 4.949), (0.3146, 0.3219, 4.551), (-0.1474, -0.1696, 2.574), (0.1474, -0.1696, 2.574), (0.1475, 0.1298, 2.592), (-0.133, 0.1154, -1.959), (0.133, 0.1154, -1.959), (0.133, -0.1505, -1.959), (-0.133, -0.1505, -1.959), (0.0, -0.2187, -2.342), (1.254e-08, 0.1836, -2.342), (-0.2011, -0.01754, -2.342), (0.08411, 0.06657, -1.911), (0.08411, -0.1016, -1.911), (-0.08411, -0.1016, -1.911), (-0.08411, 0.06657, -1.911), (0.1125, 0.09497, -1.926), (0.1125, 0.09497, -1.93), (0.1125, -0.13, -1.926), (0.1125, -0.13, -1.93), (-0.1125, -0.13, -1.926), (-0.1125, -0.13, -1.93), (-0.1125, 0.09497, -1.93), (-0.1125, 0.09497, -1.926), (-0.188, -0.01754, -1.959), (0.188, -0.01754, -1.959), (0.1189, -0.01754, -1.911), (-0.1189, -0.01754, -1.911), (-0.1591, -0.01754, -1.93), (-0.1591, -0.01754, -1.926), (0.1591, -0.01754, -1.93), (0.1591, -0.01754, -1.926), (-1.254e-08, -0.2056, -1.959), (1.254e-08, 0.1705, -1.959), (7.039e-09, 0.1014, -1.911), (-8.831e-09, -0.1365, -1.911), (-1.254e-08, -0.1766, -1.93), (-1.254e-08, -0.1766, -1.926), (1.254e-08, 0.1416, -1.93), (1.254e-08, 0.1416, -1.926), (0.2011, -0.01754, -2.342), (-0.1422, 0.1247, -2.342), (-0.1422, -0.1598, -2.342), (0.1422, -0.1598, -2.342), (0.1422, 0.1247, -2.342), (0.08626, 0.06873, -1.455), (0.08626, 0.06873, 1.424), (0.122, -0.01754, 1.424), (0.122, -0.01754, -1.455), (0.08626, -0.1038, 1.424), (0.08626, -0.1038, -1.455), (-8.831e-09, -0.1395, -1.455), (-8.831e-09, -0.1395, 1.424), (-0.08626, -0.1038, 1.424), (-0.08626, -0.1038, -1.455), (-0.122, -0.01754, -1.455), (-0.122, -0.01754, 1.424), (-0.08626, 0.06873, 1.424), (-0.08626, 0.06873, -1.455), (7.039e-09, 0.1045, -1.455), (7.039e-09, 0.1045, 1.424), (-1.254e-08, -0.2104, -2.302), (1.254e-08, 0.1753, -2.302), (-0.1929, -0.01754, -2.302), (0.1929, -0.01754, -2.302), (-0.1364, 0.1188, -2.302), (-0.1364, -0.1539, -2.302), (0.1364, -0.1539, -2.302), (0.1364, 0.1188, -2.302), (-0.1364, 0.1188, 2.516), (-0.1929, -0.01754, 2.515), (0.1929, -0.01754, 2.515), (-1.254e-08, -0.2104, 2.514), (1.254e-08, 0.1753, 2.52), (-0.1364, -0.1539, 2.514), (0.1364, -0.1539, 2.514), (0.1364, 0.1188, 2.516), (-0.1364, 0.1188, 2.46), (-0.1929, -0.01754, 2.459), (0.1929, -0.01754, 2.459), (-1.254e-08, -0.2104, 2.459), (1.254e-08, 0.1753, 2.463), (-0.1364, -0.1539, 2.459), (0.1364, -0.1539, 2.459), (0.1364, 0.1188, 2.46), (-2.509e-08, -0.3569, 2.858), (-0.2156, -0.2661, 2.859), (0.3351, -0.0116, 2.899), (0.2156, -0.2661, 2.859), (-0.3351, -0.0116, 2.899), (-0.886, 0.0541, 3.497), (-0.4866, 0.05291, 3.023), (0.886, 0.0541, 3.497), (0.4993, -0.05049, 2.958), (0.984, -0.1368, 4.663), (1.062, -0.1138, 4.525), (-0.8212, 0.01111, 4.029), (0.8212, 0.01111, 4.029), (0.3984, -0.9722, 5.022), (0.0, -1.112, 5.442), (-0.3984, -0.9722, 5.022), (-0.984, -0.1368, 4.663), (-1.007, 0.009209, 4.488), (0.8497, -0.004041, 4.425), (0.7878, -0.003199, 4.171), (-0.8912, -0.1286, 4.459), (-0.7878, -0.003199, 4.171), (0.4989, -0.1183, 2.921), (0.24, -0.3734, 2.879), (-0.24, -0.3734, 2.879), (1.061, -0.1818, 4.484), (-0.4989, -0.1183, 2.921), (-1.061, -0.1818, 4.484), (0.0, -0.472, 2.877), (-0.9407, -0.1247, 3.397), (0.9407, -0.1247, 3.397), (-1.003e-07, -1.204, 5.386), (-0.4001, -1.052, 4.983), (0.4001, -1.052, 4.983), (-0.8612, -0.1724, 3.978), (0.8612, -0.1724, 3.978), (-0.8903, -0.1968, 4.42), (-0.8196, -0.1932, 4.141), (0.8903, -0.1968, 4.42), (0.8196, -0.1932, 4.141), (0.3645, -0.1442, 2.887), (-0.3645, -0.1442, 2.887), (1.003, -0.3276, 4.579), (-1.003, -0.3276, 4.579), (0.0, -1.086, 4.182), (-0.8601, -0.2719, 3.397), (0.8601, -0.2719, 3.397), (-1.003e-07, -1.245, 5.332), (-0.4003, -1.093, 4.934), (0.4003, -1.093, 4.934), (-0.7908, -0.3178, 3.923), (0.7908, -0.3178, 3.923), (0.3185, -0.957, 4.031), (0.335, -0.9897, 4.415), (0.0, -1.114, 4.599), (0.0, -1.088, 4.323), (-0.3185, -0.957, 4.031), (-0.335, -0.9897, 4.415), (-0.8163, -0.3464, 4.348), (-0.7532, -0.3363, 4.074), (0.8163, -0.3464, 4.348), (0.7532, -0.3363, 4.074), (0.3582, -0.224, 2.868), (-0.3582, -0.224, 2.868), (0.9297, -0.4611, 4.51), (-0.9297, -0.4611, 4.51), (-0.1585, -0.4001, -3.212), (-0.3826, 0.1409, -3.212), (0.3826, -0.176, -3.212), (0.1585, 0.3651, -3.212), (0.3826, 0.1409, -3.212), (-0.3826, -0.176, -3.212), (-0.1585, 0.3651, -3.212), (0.1585, -0.4001, -3.212), (-0.2937, 0.2762, -3.212), (0.2937, 0.2762, -3.212), (0.2937, -0.3113, -3.212), (-0.2937, -0.3113, -3.212), (0.4154, -0.01754, -3.212), (-0.4154, -0.01754, -3.212), (2.545e-08, 0.3979, -3.212), (-2.646e-08, -0.4329, -3.212), (-0.134, -0.341, -3.212), (-0.3235, 0.1165, -3.212), (0.3235, -0.1515, -3.212), (0.134, 0.306, -3.212), (0.3235, 0.1165, -3.212), (-0.3235, -0.1515, -3.212), (-0.134, 0.306, -3.212), (0.134, -0.341, -3.212), (-0.2484, 0.2308, -3.212), (0.2484, 0.2308, -3.212), (0.2484, -0.2659, -3.212), (-0.2484, -0.2659, -3.212), (0.3513, -0.01754, -3.212), (-0.3513, -0.01754, -3.212), (2.077e-08, 0.3337, -3.212), (-2.313e-08, -0.3688, -3.212), (0.1022, 0.2196, -3.494), (0.2371, -0.1197, -3.494), (-0.2371, 0.08466, -3.494), (-0.1022, -0.2547, -3.494), (-0.2371, -0.1197, -3.494), (0.2371, 0.08466, -3.494), (0.1022, -0.2547, -3.494), (-0.1022, 0.2196, -3.494), (0.187, 0.1695, -3.494), (0.187, -0.2046, -3.494), (-0.187, -0.2046, -3.494), (-0.187, 0.1695, -3.494), (-0.2535, -0.01754, -3.494), (0.2535, -0.01754, -3.494), (0.0, -0.271, -3.494), (0.0, 0.236, -3.494), (0.1249, 0.284, -2.745), (0.3015, -0.1424, -2.745), (-0.3015, 0.1074, -2.745), (-0.1249, -0.3191, -2.745), (-0.3015, -0.1424, -2.745), (0.3015, 0.1074, -2.745), (0.1249, -0.3191, -2.745), (-0.1249, 0.284, -2.745), (-0.2315, 0.214, -2.745), (0.2315, 0.214, -2.745), (0.2315, -0.249, -2.745), (-0.2315, -0.249, -2.745), (-0.3274, -0.01754, -2.745), (0.3274, -0.01754, -2.745), (-2.483e-08, -0.3449, -2.745), (2.452e-08, 0.3099, -2.745), (-0.2984, 0.1259, 2.949), (-0.1154, -0.3345, 2.857), (0.2852, -0.1506, 2.865), (0.1247, 0.3764, 3.042), (0.2984, 0.1259, 2.949), (-0.2852, -0.1506, 2.865), (-0.1247, 0.3764, 3.042), (0.1154, -0.3345, 2.857), (0.2305, 0.2565, 3.013), (0.2156, -0.2661, 2.859), (-0.2156, -0.2661, 2.859), (-0.2305, 0.2565, 3.013), (0.3351, -0.0116, 2.899), (-0.3351, -0.0116, 2.899), (0.0, 0.4336, 3.047), (-2.509e-08, -0.3569, 2.858)], [], [(0, 299, 914, 442), (0, 442, 904, 266), (0, 266, 837, 293), (0, 293, 852, 299), (1, 269, 934, 451), (1, 451, 944, 272), (1, 272, 1122, 824), (1, 824, 1123, 269), (2, 827, 906, 441), (2, 441, 934, 269), (2, 269, 1123, 825), (2, 825, 1140, 827), (3, 296, 1079, 393), (3, 393, 1081, 275), (3, 275, 835, 265), (3, 265, 851, 296), (4, 642, 1045, 658), (4, 658, 1017, 585), (4, 585, 1004, 656), (4, 656, 1044, 642), (5, 282, 844, 652), (5, 652, 1039, 631), (5, 631, 1037, 651), (5, 651, 884, 282), (6, 626, 1035, 647), (6, 647, 1002, 562), (6, 562, 1024, 650), (6, 650, 1049, 626), (7, 333, 922, 438), (7, 438, 911, 288), (7, 288, 847, 318), (7, 318, 863, 333), (8, 331, 898, 390), (8, 390, 887, 289), (8, 289, 848, 320), (8, 320, 865, 331), (9, 329, 920, 437), (9, 437, 912, 290), (9, 290, 849, 322), (9, 322, 867, 329), (10, 327, 896, 389), (10, 389, 888, 291), (10, 291, 850, 287), (10, 287, 870, 327), (11, 432, 885, 388), (1205, 1218, 1079, 296), (1205, 296, 851, 1216), (11, 292, 846, 432), (12, 384, 909, 436), (1206, 1220, 1075, 297), (1206, 297, 1076, 1215), (12, 286, 992, 384), (13, 301, 886, 387), (1207, 1217, 1077, 298), (1207, 298, 1078, 1214), (13, 285, 993, 301), (14, 300, 910, 435), (1208, 1219, 914, 299), (1208, 299, 852, 1213), (14, 284, 994, 300), (1189, 317, 918, 1204), (15, 434, 915, 303), (15, 303, 855, 310), (1189, 1198, 859, 317), (1190, 316, 894, 1202), (16, 386, 891, 304), (16, 304, 856, 311), (1190, 1199, 860, 316), (1191, 315, 893, 1201), (17, 385, 892, 305), (17, 305, 858, 302), (1191, 1197, 862, 315), (1192, 314, 917, 1203), (18, 433, 916, 306), (18, 306, 857, 312), (1192, 1200, 861, 314), (19, 283, 843, 648), (19, 648, 1036, 628), (19, 628, 1050, 649), (19, 649, 908, 283), (20, 354, 884, 651), (20, 651, 1037, 625), (20, 625, 1036, 648), (20, 648, 843, 354), (21, 640, 1041, 654), (21, 654, 1025, 601), (21, 601, 1003, 653), (21, 653, 1040, 640), (22, 281, 845, 657), (22, 657, 1043, 635), (22, 635, 1042, 655), (22, 655, 907, 281), (1141, 341, 924, 1156), (1157, 1172, 917, 314), (1157, 314, 861, 1168), (1141, 1152, 873, 341), (1142, 340, 900, 1154), (1158, 1170, 893, 315), (1158, 315, 862, 1165), (1142, 1149, 874, 340), (1143, 339, 899, 1153), (1159, 1169, 894, 316), (1159, 316, 860, 1167), (1143, 1151, 872, 339), (1144, 338, 923, 1155), (1160, 1171, 918, 317), (1160, 317, 859, 1166), (1144, 1150, 871, 338), (27, 280, 883, 381), (27, 381, 895, 326), (27, 326, 869, 324), (27, 324, 842, 280), (28, 326, 895, 380), (28, 380, 896, 327), (28, 327, 870, 325), (28, 325, 869, 326), (29, 281, 907, 429), (29, 429, 919, 328), (29, 328, 868, 279), (29, 279, 845, 281), (30, 328, 919, 428), (30, 428, 920, 329), (30, 329, 867, 323), (30, 323, 868, 328), (31, 282, 884, 379), (31, 379, 897, 330), (31, 330, 866, 278), (31, 278, 844, 282), (32, 330, 897, 378), (32, 378, 898, 331), (32, 331, 865, 321), (32, 321, 866, 330), (33, 283, 908, 427), (33, 427, 921, 332), (33, 332, 864, 277), (33, 277, 843, 283), (34, 332, 921, 426), (34, 426, 922, 333), (34, 333, 863, 319), (34, 319, 864, 332), (35, 395, 903, 425), (1173, 1188, 923, 338), (1173, 338, 871, 1181), (35, 267, 836, 395), (36, 349, 879, 377), (1174, 1186, 899, 339), (1174, 339, 872, 1182), (36, 270, 840, 349), (37, 351, 881, 376), (1175, 1185, 900, 340), (1175, 340, 874, 1184), (37, 337, 834, 351), (38, 397, 905, 424), (1176, 1187, 924, 341), (1176, 341, 873, 1183), (38, 273, 838, 397), (39, 794, 1126, 831), (39, 831, 1136, 805), (39, 805, 1127, 806), (39, 806, 841, 794), (40, 484, 1086, 515), (40, 515, 1096, 507), (40, 507, 965, 516), (40, 516, 946, 484), (41, 491, 956, 522), (41, 522, 957, 547), (41, 547, 991, 542), (41, 542, 986, 491), (42, 793, 1119, 809), (42, 809, 1130, 803), (42, 803, 1131, 810), (42, 810, 839, 793), (43, 812, 877, 372), (43, 372, 964, 471), (43, 471, 963, 457), (43, 457, 961, 812), (44, 813, 1137, 818), (44, 818, 974, 472), (44, 472, 973, 458), (44, 458, 962, 813), (1100, 786, 720, 1085), (713, 779, 1117, 937), (45, 483, 949, 510), (45, 510, 972, 505), (45, 505, 959, 511), (45, 511, 943, 483), (46, 274, 838, 273), (1177, 1183, 873, 370), (1177, 370, 900, 1185), (46, 376, 881, 274), (47, 268, 836, 267), (1178, 1181, 871, 369), (1178, 369, 899, 1186), (47, 377, 879, 268), (48, 367, 864, 319), (48, 319, 863, 368), (48, 368, 898, 378), (48, 378, 897, 367), (49, 354, 843, 277), (49, 277, 864, 367), (49, 367, 897, 379), (49, 379, 884, 354), (50, 365, 868, 323), (50, 323, 867, 366), (50, 366, 896, 380), (50, 380, 895, 365), (51, 353, 845, 279), (51, 279, 868, 365), (51, 365, 895, 381), (51, 381, 883, 353), (1145, 369, 871, 1150), (1161, 1166, 859, 364), (1161, 364, 894, 1169), (1145, 1153, 899, 369), (1146, 370, 873, 1152), (1162, 1168, 861, 363), (1162, 363, 893, 1170), (1146, 1154, 900, 370), (1015, 555, 308, 1054), (997, 1057, 308, 555), (1053, 1014, 553, 307), (995, 1055, 307, 553), (1193, 363, 861, 1200), (54, 312, 857, 362), (54, 362, 892, 385), (1193, 1201, 893, 363), (1194, 364, 859, 1198), (55, 310, 855, 361), (55, 361, 891, 386), (1194, 1202, 894, 364), (56, 356, 994, 284), (1209, 1213, 852, 360), (1209, 360, 1077, 1217), (56, 387, 886, 356), (57, 355, 992, 286), (1210, 1215, 1076, 359), (1210, 359, 1079, 1218), (57, 388, 885, 355), (58, 366, 867, 322), (58, 322, 849, 358), (58, 358, 888, 389), (58, 389, 896, 366), (59, 368, 863, 318), (59, 318, 847, 357), (59, 357, 887, 390), (59, 390, 898, 368), (1068, 693, 291, 888), (60, 637, 1048, 660), (60, 660, 1005, 565), (60, 565, 1017, 658), (60, 658, 1045, 637), (61, 633, 1044, 656), (61, 656, 1004, 564), (61, 564, 1025, 654), (61, 654, 1041, 633), (1101, 771, 705, 882), (720, 786, 1113, 969), (62, 360, 852, 293), (62, 293, 837, 350), (62, 350, 880, 394), (62, 394, 1077, 360), (63, 373, 925, 417), (63, 417, 875, 419), (63, 419, 942, 466), (63, 466, 935, 373), (64, 420, 901, 371), (64, 371, 876, 421), (64, 421, 936, 463), (64, 463, 1084, 420), (65, 481, 946, 516), (65, 516, 965, 498), (65, 498, 972, 510), (65, 510, 949, 481), (1110, 778, 712, 948), (705, 771, 1104, 931), (66, 271, 840, 270), (1179, 1182, 872, 416), (1179, 416, 924, 1187), (66, 424, 905, 271), (67, 264, 834, 337), (1180, 1184, 874, 415), (1180, 415, 923, 1188), (67, 425, 903, 264), (68, 413, 869, 325), (68, 325, 870, 414), (68, 414, 922, 426), (68, 426, 921, 413), (69, 400, 842, 324), (69, 324, 869, 413), (69, 413, 921, 427), (69, 427, 908, 400), (70, 411, 866, 321), (70, 321, 865, 412), (70, 412, 920, 428), (70, 428, 919, 411), (71, 399, 844, 278), (71, 278, 866, 411), (71, 411, 919, 429), (71, 429, 907, 399), (1147, 415, 874, 1149), (1163, 1165, 862, 410), (1163, 410, 918, 1171), (1147, 1155, 923, 415), (1148, 416, 872, 1151), (1164, 1167, 860, 409), (1164, 409, 917, 1172), (1148, 1156, 924, 416), (1022, 554, 559, 1051), (998, 1056, 559, 554), (996, 583, 620, 1058), (1015, 1054, 620, 583), (1195, 409, 860, 1199), (74, 311, 856, 408), (74, 408, 916, 433), (1195, 1203, 917, 409), (1196, 410, 862, 1197), (75, 302, 858, 407), (75, 407, 915, 434), (1196, 1204, 918, 410), (76, 402, 846, 292), (1211, 1216, 851, 406), (1211, 406, 914, 1219), (76, 435, 910, 402), (77, 401, 993, 285), (1212, 1214, 1078, 405), (1212, 405, 1075, 1220), (77, 436, 909, 401), (78, 412, 865, 320), (78, 320, 848, 404), (78, 404, 912, 437), (78, 437, 920, 412), (79, 414, 870, 287), (79, 287, 850, 403), (79, 403, 911, 438), (79, 438, 922, 414), (80, 644, 1049, 650), (80, 650, 1024, 600), (80, 600, 1005, 660), (80, 660, 1048, 644), (81, 280, 842, 661), (81, 661, 1047, 639), (81, 639, 1046, 659), (81, 659, 883, 280), (1112, 785, 719, 968), (712, 778, 1105, 932), (82, 406, 851, 265), (82, 265, 835, 396), (82, 396, 904, 442), (82, 442, 914, 406), (1099, 770, 704, 854), (719, 785, 1111, 1095), (83, 396, 835, 348), (83, 348, 930, 452), (83, 452, 933, 422), (83, 422, 904, 396), (84, 350, 837, 443), (84, 443, 927, 453), (84, 453, 1082, 375), (84, 375, 880, 350), (931, 1104, 777, 711), (704, 770, 1116, 889), (85, 266, 904, 422), (85, 422, 933, 455), (85, 455, 927, 443), (85, 443, 837, 266), (86, 275, 1081, 374), (86, 374, 1080, 456), (86, 456, 930, 348), (86, 348, 835, 275), (969, 1113, 784, 718), (711, 777, 1109, 947), (1115, 769, 703, 890), (718, 784, 1114, 970), (87, 468, 1084, 463), (87, 463, 936, 492), (87, 492, 981, 488), (87, 488, 979, 468), (88, 494, 1089, 467), (88, 467, 1088, 465), (88, 465, 980, 493), (88, 493, 954, 494), (89, 465, 1088, 460), (89, 460, 1084, 468), (89, 468, 979, 480), (89, 480, 980, 465), (90, 469, 942, 462), (90, 462, 1091, 470), (90, 470, 978, 479), (90, 479, 975, 469), (91, 421, 876, 342), (91, 342, 925, 373), (91, 373, 935, 459), (91, 459, 936, 421), (937, 1117, 776, 710), (703, 769, 1098, 853), (92, 419, 875, 345), (92, 345, 1092, 473), (92, 473, 1091, 462), (92, 462, 942, 419), (1102, 783, 717, 902), (710, 776, 1100, 1085), (1103, 768, 702, 913), (717, 783, 1118, 941), (93, 452, 930, 446), (93, 446, 946, 481), (93, 481, 949, 449), (93, 449, 933, 452), (94, 453, 927, 474), (94, 474, 943, 482), (94, 482, 1087, 448), (94, 448, 1082, 453), (853, 1098, 775, 709), (702, 768, 1099, 854), (95, 455, 933, 449), (95, 449, 949, 483), (95, 483, 943, 474), (95, 474, 927, 455), (96, 456, 1080, 447), (96, 447, 1086, 484), (96, 484, 946, 446), (96, 446, 930, 456), (1106, 782, 716, 939), (709, 775, 1103, 913), (947, 1109, 789, 723), (716, 782, 1108, 938), (1097, 774, 708, 1083), (723, 789, 1112, 968), (97, 506, 967, 514), (97, 514, 1092, 345), (97, 345, 875, 517), (97, 517, 966, 506), (98, 504, 971, 513), (98, 513, 925, 342), (98, 342, 876, 508), (98, 508, 960, 504), (941, 1118, 781, 715), (708, 774, 1115, 890), (99, 482, 943, 511), (99, 511, 959, 502), (99, 502, 1094, 512), (99, 512, 1087, 482), (100, 496, 966, 517), (100, 517, 875, 417), (100, 417, 925, 513), (100, 513, 971, 496), (1095, 1111, 788, 722), (715, 781, 1107, 940), (889, 1116, 773, 707), (722, 788, 1102, 902), (940, 1107, 780, 714), (707, 773, 1101, 882), (101, 495, 966, 496), (101, 496, 971, 497), (101, 497, 972, 498), (101, 498, 965, 495), (102, 499, 960, 500), (102, 500, 1093, 501), (102, 501, 1094, 502), (102, 502, 959, 499), (970, 1114, 787, 721), (714, 780, 1106, 939), (103, 497, 971, 504), (103, 504, 960, 499), (103, 499, 959, 505), (103, 505, 972, 497), (104, 503, 967, 506), (104, 506, 966, 495), (104, 495, 965, 507), (104, 507, 1096, 503), (932, 1105, 772, 706), (721, 787, 1110, 948), (996, 1058, 558, 556), (706, 772, 1097, 1083), (105, 500, 960, 508), (105, 508, 876, 371), (105, 371, 901, 509), (105, 509, 1093, 500), (106, 547, 957, 524), (106, 524, 958, 546), (106, 546, 985, 544), (106, 544, 991, 547), (107, 476, 952, 519), (107, 519, 953, 486), (107, 486, 989, 539), (107, 539, 987, 476), (108, 487, 955, 521), (108, 521, 956, 491), (108, 491, 986, 541), (108, 541, 990, 487), (109, 485, 1090, 461), (109, 461, 1089, 494), (109, 494, 954, 489), (109, 489, 977, 485), (110, 492, 936, 459), (110, 459, 935, 475), (110, 475, 976, 490), (110, 490, 981, 492), (111, 475, 935, 466), (111, 466, 942, 469), (111, 469, 975, 477), (111, 477, 976, 475), (112, 470, 1091, 464), (112, 464, 1090, 485), (112, 485, 977, 478), (112, 478, 978, 470), (113, 526, 951, 518), (113, 518, 958, 527), (113, 527, 976, 477), (113, 477, 975, 526), (114, 528, 953, 519), (114, 519, 952, 529), (114, 529, 978, 478), (114, 478, 977, 528), (115, 529, 952, 520), (115, 520, 951, 526), (115, 526, 975, 479), (115, 479, 978, 529), (116, 530, 956, 521), (116, 521, 955, 531), (116, 531, 980, 480), (116, 480, 979, 530), (117, 532, 957, 522), (117, 522, 956, 530), (117, 530, 979, 488), (117, 488, 981, 532), (118, 533, 982, 523), (118, 523, 953, 528), (118, 528, 977, 489), (118, 489, 954, 533), (119, 527, 958, 524), (119, 524, 957, 532), (119, 532, 981, 490), (119, 490, 976, 527), (120, 531, 955, 525), (120, 525, 982, 533), (120, 533, 954, 493), (120, 493, 980, 531), (121, 536, 984, 534), (121, 534, 983, 545), (121, 545, 990, 541), (121, 541, 986, 536), (122, 544, 985, 535), (122, 535, 984, 536), (122, 536, 986, 542), (122, 542, 991, 544), (123, 538, 988, 540), (123, 540, 987, 537), (123, 537, 984, 535), (123, 535, 985, 538), (124, 537, 987, 539), (124, 539, 989, 543), (124, 543, 983, 534), (124, 534, 984, 537), (125, 548, 951, 520), (125, 520, 952, 476), (125, 476, 987, 540), (125, 540, 988, 548), (126, 546, 958, 518), (126, 518, 951, 548), (126, 548, 988, 538), (126, 538, 985, 546), (127, 549, 982, 525), (127, 525, 955, 487), (127, 487, 990, 545), (127, 545, 983, 549), (128, 486, 953, 523), (128, 523, 982, 549), (128, 549, 983, 543), (128, 543, 989, 486), (129, 581, 1029, 611), (129, 611, 1024, 562), (129, 562, 1002, 566), (129, 566, 1006, 581), (130, 579, 1021, 595), (130, 595, 1016, 563), (130, 563, 1003, 568), (130, 568, 1008, 579), (131, 577, 1027, 610), (131, 610, 1025, 564), (131, 564, 1004, 570), (131, 570, 1010, 577), (132, 575, 1019, 594), (132, 594, 1017, 565), (132, 565, 1005, 561), (132, 561, 1013, 575), (133, 553, 1014, 593), (133, 593, 1018, 574), (133, 574, 1012, 572), (133, 572, 995, 553), (134, 574, 1018, 592), (134, 592, 1019, 575), (134, 575, 1013, 573), (134, 573, 1012, 574), (135, 554, 1022, 609), (135, 609, 1026, 576), (135, 576, 1011, 552), (135, 552, 998, 554), (136, 576, 1026, 608), (136, 608, 1027, 577), (136, 577, 1010, 571), (136, 571, 1011, 576), (137, 555, 1015, 591), (137, 591, 1020, 578), (137, 578, 1009, 551), (137, 551, 997, 555), (138, 578, 1020, 590), (138, 590, 1021, 579), (138, 579, 1008, 569), (138, 569, 1009, 578), (139, 556, 1023, 607), (139, 607, 1028, 580), (139, 580, 1007, 550), (139, 550, 996, 556), (140, 580, 1028, 606), (140, 606, 1029, 581), (140, 581, 1006, 567), (140, 567, 1007, 580), (141, 588, 1007, 567), (141, 567, 1006, 589), (141, 589, 1021, 590), (141, 590, 1020, 588), (142, 583, 996, 550), (142, 550, 1007, 588), (142, 588, 1020, 591), (142, 591, 1015, 583), (143, 586, 1011, 571), (143, 571, 1010, 587), (143, 587, 1019, 592), (143, 592, 1018, 586), (144, 582, 998, 552), (144, 552, 1011, 586), (144, 586, 1018, 593), (144, 593, 1014, 582), (145, 587, 1010, 570), (145, 570, 1004, 585), (145, 585, 1017, 594), (145, 594, 1019, 587), (146, 589, 1006, 566), (146, 566, 1002, 584), (146, 584, 1016, 595), (146, 595, 1021, 589), (147, 399, 907, 655), (147, 655, 1042, 641), (147, 641, 1039, 652), (147, 652, 844, 399), (148, 617, 892, 362), (148, 362, 857, 557), (148, 557, 1032, 616), (148, 616, 1001, 617), (998, 582, 276, 1056), (1053, 276, 582, 1014), (995, 599, 621, 1055), (1023, 1052, 621, 599), (149, 604, 1012, 573), (149, 573, 1013, 605), (149, 605, 1029, 606), (149, 606, 1028, 604), (150, 599, 995, 572), (150, 572, 1012, 604), (150, 604, 1028, 607), (150, 607, 1023, 599), (151, 602, 1009, 569), (151, 569, 1008, 603), (151, 603, 1027, 608), (151, 608, 1026, 602), (152, 598, 997, 551), (152, 551, 1009, 602), (152, 602, 1026, 609), (152, 609, 1022, 598), (153, 603, 1008, 568), (153, 568, 1003, 601), (153, 601, 1025, 610), (153, 610, 1027, 603), (154, 605, 1013, 561), (154, 561, 1005, 600), (154, 600, 1024, 611), (154, 611, 1029, 605), (155, 353, 883, 659), (155, 659, 1046, 643), (155, 643, 1043, 657), (155, 657, 845, 353), (156, 400, 908, 649), (156, 649, 1050, 645), (156, 645, 1047, 661), (156, 661, 842, 400), (997, 598, 392, 1057), (1022, 1051, 392, 598), (903, 395, 836, 268, 879, 349, 840, 271, 905, 397, 838, 274, 881, 351, 834, 264), (157, 630, 1040, 653), (157, 653, 1003, 563), (157, 563, 1016, 646), (157, 646, 1038, 630), (158, 622, 1038, 623), (158, 623, 1035, 624), (158, 624, 1036, 625), (158, 625, 1037, 622), (159, 624, 1035, 626), (159, 626, 1049, 627), (159, 627, 1050, 628), (159, 628, 1036, 624), (160, 629, 1040, 630), (160, 630, 1038, 622), (160, 622, 1037, 631), (160, 631, 1039, 629), (161, 632, 1044, 633), (161, 633, 1041, 634), (161, 634, 1042, 635), (161, 635, 1043, 632), (162, 636, 1048, 637), (162, 637, 1045, 638), (162, 638, 1046, 639), (162, 639, 1047, 636), (163, 634, 1041, 640), (163, 640, 1040, 629), (163, 629, 1039, 641), (163, 641, 1042, 634), (164, 638, 1045, 642), (164, 642, 1044, 632), (164, 632, 1043, 643), (164, 643, 1046, 638), (165, 627, 1049, 644), (165, 644, 1048, 636), (165, 636, 1047, 645), (165, 645, 1050, 627), (166, 623, 1038, 646), (166, 646, 1016, 584), (166, 584, 1002, 647), (166, 647, 1035, 623), (167, 557, 857, 306), (167, 306, 916, 439), (167, 439, 999, 596), (167, 596, 1032, 557), (168, 618, 856, 304), (168, 304, 891, 597), (168, 597, 1030, 612), (168, 612, 1033, 618), (169, 439, 916, 408), (169, 408, 856, 618), (169, 618, 1033, 391), (169, 391, 999, 439), (170, 597, 891, 361), (170, 361, 855, 309), (170, 309, 1034, 440), (170, 440, 1030, 597), (171, 619, 858, 305), (171, 305, 892, 617), (171, 617, 1001, 615), (171, 615, 1031, 619), (172, 309, 855, 303), (172, 303, 915, 560), (172, 560, 1000, 614), (172, 614, 1034, 309), (173, 560, 915, 407), (173, 407, 858, 619), (173, 619, 1031, 613), (173, 613, 1000, 560), (174, 662, 1031, 615), (174, 615, 1001, 663), (174, 663, 1053, 307), (174, 307, 1055, 662), (175, 664, 1000, 613), (175, 613, 1031, 662), (175, 662, 1055, 621), (175, 621, 1052, 664), (176, 665, 1030, 440), (176, 440, 1034, 666), (176, 666, 1058, 620), (176, 620, 1054, 665), (177, 663, 1001, 616), (177, 616, 1032, 667), (177, 667, 1056, 276), (177, 276, 1053, 663), (178, 666, 1034, 614), (178, 614, 1000, 664), (178, 664, 1052, 558), (178, 558, 1058, 666), (179, 668, 999, 391), (179, 391, 1033, 669), (179, 669, 1057, 392), (179, 392, 1051, 668), (180, 667, 1032, 596), (180, 596, 999, 668), (180, 668, 1051, 559), (180, 559, 1056, 667), (181, 669, 1033, 612), (181, 612, 1030, 665), (181, 665, 1054, 308), (181, 308, 1057, 669), (1023, 556, 558, 1052), (403, 692, 1071, 911), (182, 678, 909, 384), (182, 384, 992, 679), (182, 679, 1064, 674), (182, 674, 1062, 678), (183, 680, 993, 401), (183, 401, 909, 678), (183, 678, 1062, 675), (183, 675, 1065, 680), (184, 681, 994, 356), (184, 356, 886, 682), (184, 682, 1061, 673), (184, 673, 1066, 681), (185, 683, 846, 402), (185, 402, 910, 684), (185, 684, 1063, 676), (185, 676, 1059, 683), (186, 685, 885, 432), (186, 432, 846, 683), (186, 683, 1059, 677), (186, 677, 1060, 685), (187, 682, 886, 301), (187, 301, 993, 680), (187, 680, 1065, 671), (187, 671, 1061, 682), (188, 679, 992, 355), (188, 355, 885, 685), (188, 685, 1060, 672), (188, 672, 1064, 679), (189, 684, 910, 300), (189, 300, 994, 681), (189, 681, 1066, 670), (189, 670, 1063, 684), (190, 694, 1060, 677), (190, 677, 1059, 695), (190, 695, 1067, 693), (190, 693, 1068, 694), (191, 696, 1065, 675), (191, 675, 1062, 697), (191, 697, 1070, 691), (191, 691, 1073, 696), (192, 698, 1066, 673), (192, 673, 1061, 699), (192, 699, 1069, 689), (192, 689, 1074, 698), (193, 699, 1061, 671), (193, 671, 1065, 696), (193, 696, 1073, 687), (193, 687, 1069, 699), (194, 695, 1059, 676), (194, 676, 1063, 700), (194, 700, 1071, 692), (194, 692, 1067, 695), (195, 697, 1062, 674), (195, 674, 1064, 701), (195, 701, 1072, 690), (195, 690, 1070, 697), (196, 701, 1064, 672), (196, 672, 1060, 694), (196, 694, 1068, 688), (196, 688, 1072, 701), (197, 700, 1063, 670), (197, 670, 1066, 698), (197, 698, 1074, 686), (197, 686, 1071, 700), (849, 1072, 688, 358), (288, 686, 1074, 847), (1074, 689, 357, 847), (357, 689, 1069, 887), (848, 1073, 691, 404), (289, 687, 1073, 848), (911, 1071, 686, 288), (404, 691, 1070, 912), (850, 1067, 692, 403), (290, 690, 1072, 849), (1069, 687, 289, 887), (358, 688, 1068, 888), (291, 693, 1067, 850), (912, 1070, 690, 290), (198, 724, 913, 702), (198, 702, 854, 725), (198, 725, 1076, 297), (198, 297, 1075, 724), (199, 726, 890, 703), (199, 703, 853, 727), (199, 727, 1078, 298), (199, 298, 1077, 726), (200, 725, 854, 704), (200, 704, 889, 728), (200, 728, 1079, 359), (200, 359, 1076, 725), (201, 729, 882, 705), (201, 705, 931, 730), (201, 730, 1080, 374), (201, 374, 1081, 729), (202, 731, 932, 706), (202, 706, 1083, 732), (202, 732, 880, 375), (202, 375, 1082, 731), (203, 728, 889, 707), (203, 707, 882, 729), (203, 729, 1081, 393), (203, 393, 1079, 728), (204, 732, 1083, 708), (204, 708, 890, 726), (204, 726, 1077, 394), (204, 394, 880, 732), (205, 727, 853, 709), (205, 709, 913, 724), (205, 724, 1075, 405), (205, 405, 1078, 727), (206, 733, 937, 710), (206, 710, 1085, 734), (206, 734, 901, 420), (206, 420, 1084, 733), (207, 730, 931, 711), (207, 711, 947, 735), (207, 735, 1086, 447), (207, 447, 1080, 730), (208, 736, 948, 712), (208, 712, 932, 731), (208, 731, 1082, 448), (208, 448, 1087, 736), (209, 737, 938, 713), (209, 713, 937, 733), (209, 733, 1084, 460), (209, 460, 1088, 737), (210, 738, 940, 714), (210, 714, 939, 739), (210, 739, 1089, 461), (210, 461, 1090, 738), (211, 740, 941, 715), (211, 715, 940, 738), (211, 738, 1090, 464), (211, 464, 1091, 740), (212, 739, 939, 716), (212, 716, 938, 737), (212, 737, 1088, 467), (212, 467, 1089, 739), (213, 741, 902, 717), (213, 717, 941, 740), (213, 740, 1091, 473), (213, 473, 1092, 741), (214, 742, 969, 718), (214, 718, 970, 743), (214, 743, 1094, 501), (214, 501, 1093, 742), (215, 744, 968, 719), (215, 719, 1095, 745), (215, 745, 967, 503), (215, 503, 1096, 744), (216, 734, 1085, 720), (216, 720, 969, 742), (216, 742, 1093, 509), (216, 509, 901, 734), (217, 743, 970, 721), (217, 721, 948, 736), (217, 736, 1087, 512), (217, 512, 1094, 743), (218, 745, 1095, 722), (218, 722, 902, 741), (218, 741, 1092, 514), (218, 514, 967, 745), (219, 735, 947, 723), (219, 723, 968, 744), (219, 744, 1096, 515), (219, 515, 1086, 735), (220, 749, 1117, 779), (220, 779, 1108, 753), (220, 753, 1124, 823), (220, 823, 1139, 749), (221, 747, 1113, 786), (221, 786, 1100, 748), (221, 748, 950, 830), (221, 830, 1135, 747), (222, 746, 1104, 771), (222, 771, 1101, 760), (222, 760, 926, 815), (222, 815, 1120, 746), (223, 767, 1105, 778), (223, 778, 1110, 764), (223, 764, 1126, 822), (223, 822, 1121, 767), (224, 759, 1111, 785), (224, 785, 1112, 754), (224, 754, 1134, 829), (224, 829, 1133, 759), (225, 761, 1116, 770), (225, 770, 1099, 750), (225, 750, 961, 814), (225, 814, 1138, 761), (226, 755, 1109, 777), (226, 777, 1104, 746), (226, 746, 1120, 821), (226, 821, 1125, 755), (227, 765, 1114, 784), (227, 784, 1113, 747), (227, 747, 1135, 828), (227, 828, 1136, 765), (228, 752, 1098, 769), (228, 769, 1115, 756), (228, 756, 1137, 813), (228, 813, 962, 752), (229, 748, 1100, 776), (229, 776, 1117, 749), (229, 749, 1139, 820), (229, 820, 950, 748), (230, 757, 1118, 783), (230, 783, 1102, 758), (230, 758, 906, 827), (230, 827, 1140, 757), (231, 750, 1099, 768), (231, 768, 1103, 751), (231, 751, 877, 812), (231, 812, 961, 750), (232, 751, 1103, 775), (232, 775, 1098, 752), (232, 752, 962, 819), (232, 819, 877, 751), (233, 753, 1108, 782), (233, 782, 1106, 762), (233, 762, 1122, 826), (233, 826, 1124, 753), (234, 754, 1112, 789), (234, 789, 1109, 755), (234, 755, 1125, 833), (234, 833, 1134, 754), (235, 756, 1115, 774), (235, 774, 1097, 766), (235, 766, 974, 818), (235, 818, 1137, 756), (236, 763, 1107, 781), (236, 781, 1118, 757), (236, 757, 1140, 825), (236, 825, 1123, 763), (237, 758, 1102, 788), (237, 788, 1111, 759), (237, 759, 1133, 832), (237, 832, 906, 758), (238, 760, 1101, 773), (238, 773, 1116, 761), (238, 761, 1138, 817), (238, 817, 926, 760), (239, 762, 1106, 780), (239, 780, 1107, 763), (239, 763, 1123, 824), (239, 824, 1122, 762), (240, 764, 1110, 787), (240, 787, 1114, 765), (240, 765, 1136, 831), (240, 831, 1126, 764), (241, 766, 1097, 772), (241, 772, 1105, 767), (241, 767, 1121, 816), (241, 816, 974, 766), (242, 792, 839, 810), (242, 810, 1131, 801), (242, 801, 1134, 833), (242, 833, 1125, 792), (243, 814, 961, 457), (243, 457, 963, 444), (243, 444, 926, 817), (243, 817, 1138, 814), (244, 791, 841, 806), (244, 806, 1127, 798), (244, 798, 1130, 809), (244, 809, 1119, 791), (245, 819, 962, 458), (245, 458, 973, 423), (245, 423, 964, 372), (245, 372, 877, 819), (246, 423, 973, 450), (246, 450, 929, 344), (246, 344, 878, 398), (246, 398, 964, 423), (247, 444, 963, 445), (247, 445, 928, 343), (247, 343, 1120, 815), (247, 815, 926, 444), (248, 471, 964, 398), (248, 398, 878, 295), (248, 295, 928, 445), (248, 445, 963, 471), (249, 472, 974, 816), (249, 816, 1121, 294), (249, 294, 929, 450), (249, 450, 973, 472), (250, 272, 944, 418), (250, 418, 945, 790), (250, 790, 1124, 826), (250, 826, 1122, 272), (251, 790, 945, 454), (251, 454, 950, 820), (251, 820, 1139, 823), (251, 823, 1124, 790), (252, 344, 929, 352), (252, 352, 841, 791), (252, 791, 1119, 346), (252, 346, 878, 344), (253, 343, 928, 347), (253, 347, 839, 792), (253, 792, 1125, 821), (253, 821, 1120, 343), (254, 295, 878, 346), (254, 346, 1119, 793), (254, 793, 839, 347), (254, 347, 928, 295), (255, 294, 1121, 822), (255, 822, 1126, 794), (255, 794, 841, 352), (255, 352, 929, 294), (256, 804, 1135, 830), (256, 830, 950, 454), (256, 454, 945, 807), (256, 807, 1128, 804), (257, 802, 1129, 808), (257, 808, 944, 451), (257, 451, 934, 811), (257, 811, 1132, 802), (258, 800, 1132, 811), (258, 811, 934, 441), (258, 441, 906, 832), (258, 832, 1133, 800), (259, 796, 1128, 807), (259, 807, 945, 418), (259, 418, 944, 808), (259, 808, 1129, 796), (260, 795, 1128, 796), (260, 796, 1129, 797), (260, 797, 1130, 798), (260, 798, 1127, 795), (261, 799, 1132, 800), (261, 800, 1133, 829), (261, 829, 1134, 801), (261, 801, 1131, 799), (262, 797, 1129, 802), (262, 802, 1132, 799), (262, 799, 1131, 803), (262, 803, 1130, 797), (263, 828, 1135, 804), (263, 804, 1128, 795), (263, 795, 1127, 805), (263, 805, 1136, 828), (1108, 779, 713, 938), (73, 431, 1156, 1148), (73, 1148, 1151, 335), (72, 430, 1155, 1147), (72, 1147, 1149, 313), (53, 383, 1154, 1146), (53, 1146, 1152, 336), (52, 382, 1153, 1145), (52, 1145, 1150, 334), (26, 334, 1150, 1144), (26, 1144, 1155, 430), (25, 335, 1151, 1143), (25, 1143, 1153, 382), (24, 313, 1149, 1142), (24, 1142, 1154, 383), (23, 336, 1152, 1141), (23, 1141, 1156, 431), (73, 1164, 1172, 431), (73, 335, 1167, 1164), (72, 1163, 1171, 430), (72, 313, 1165, 1163), (53, 1162, 1170, 383), (53, 336, 1168, 1162), (52, 1161, 1169, 382), (52, 334, 1166, 1161), (26, 1160, 1166, 334), (26, 430, 1171, 1160), (25, 1159, 1167, 335), (25, 382, 1169, 1159), (24, 1158, 1165, 313), (24, 383, 1170, 1158), (23, 1157, 1168, 336), (23, 431, 1172, 1157), (67, 1180, 1188, 425), (67, 337, 1184, 1180), (66, 1179, 1187, 424), (66, 270, 1182, 1179), (47, 1178, 1186, 377), (47, 267, 1181, 1178), (46, 1177, 1185, 376), (46, 273, 1183, 1177), (38, 1176, 1183, 273), (38, 424, 1187, 1176), (37, 1175, 1184, 337), (37, 376, 1185, 1175), (36, 1174, 1182, 270), (36, 377, 1186, 1174), (35, 1173, 1181, 267), (35, 425, 1188, 1173), (75, 434, 1204, 1196), (75, 1196, 1197, 302), (74, 433, 1203, 1195), (74, 1195, 1199, 311), (55, 386, 1202, 1194), (55, 1194, 1198, 310), (54, 385, 1201, 1193), (54, 1193, 1200, 312), (18, 312, 1200, 1192), (18, 1192, 1203, 433), (17, 302, 1197, 1191), (17, 1191, 1201, 385), (16, 311, 1199, 1190), (16, 1190, 1202, 386), (15, 310, 1198, 1189), (15, 1189, 1204, 434), (77, 1212, 1220, 436), (77, 285, 1214, 1212), (76, 1211, 1219, 435), (76, 292, 1216, 1211), (57, 1210, 1218, 388), (57, 286, 1215, 1210), (56, 1209, 1217, 387), (56, 284, 1213, 1209), (14, 1208, 1213, 284), (14, 435, 1219, 1208), (13, 1207, 1214, 285), (13, 387, 1217, 1207), (12, 1206, 1215, 286), (12, 436, 1220, 1206), (11, 1205, 1216, 292), (11, 388, 1218, 1205)])
me_cube.polygons.foreach_set('use_smooth', [True] * 1213)
me_cube.polygons.foreach_set('material_index', [0, 0, 0, 0, 0, 0, 0, 0, 0, 0, 0, 0, 0, 0, 0, 0, 1, 1, 1, 1, 1, 1, 1, 1, 1, 1, 1, 1, 1, 0, 0, 1, 1, 0, 0, 1, 1, 0, 0, 1, 1, 0, 0, 1, 1, 0, 0, 1, 1, 0, 0, 1, 1, 0, 0, 1, 1, 0, 0, 1, 1, 1, 1, 1, 1, 1, 1, 1, 1, 1, 1, 1, 1, 1, 1, 1, 1, 1, 1, 1, 1, 1, 1, 1, 1, 1, 1, 1, 1, 1, 1, 1, 0, 1, 1, 0, 0, 1, 1, 0, 0, 1, 1, 0, 0, 1, 1, 0, 1, 1, 1, 1, 1, 1, 1, 1, 1, 1, 1, 1, 1, 1, 1, 1, 1, 1, 1, 1, 1, 1, 1, 1, 1, 1, 1, 1, 1, 1, 1, 1, 1, 0, 0, 1, 1, 0, 0, 1, 1, 0, 0, 1, 1, 0, 0, 1, 0, 0, 0, 0, 0, 0, 0, 0, 0, 0, 0, 0, 0, 0, 0, 0, 0, 0, 0, 0, 0, 0, 0, 0, 1, 1, 0, 0, 0, 0, 1, 0, 0, 1, 1, 0, 0, 1, 1, 1, 1, 1, 1, 1, 1, 1, 1, 1, 1, 1, 1, 1, 1, 1, 0, 1, 1, 0, 0, 1, 1, 0, 0, 0, 0, 0, 1, 1, 1, 1, 1, 1, 1, 1, 1, 0, 0, 1, 1, 0, 0, 1, 1, 0, 0, 1, 1, 0, 0, 1, 0, 1, 1, 1, 1, 1, 1, 1, 1, 1, 1, 0, 0, 0, 0, 1, 1, 0, 0, 1, 1, 0, 0, 0, 0, 0, 0, 1, 1, 1, 0, 0, 1, 1, 0, 0, 1, 1, 1, 1, 1, 1, 1, 1, 1, 1, 1, 1, 1, 1, 1, 1, 1, 0, 1, 1, 0, 0, 1, 1, 0, 0, 0, 0, 0, 1, 1, 1, 1, 1, 1, 1, 1, 1, 0, 0, 1, 1, 0, 0, 1, 1, 0, 0, 1, 1, 0, 0, 1, 1, 1, 1, 1, 1, 1, 1, 1, 1, 1, 0, 0, 0, 0, 1, 1, 0, 0, 0, 0, 0, 0, 0, 0, 1, 1, 0, 0, 0, 0, 0, 0, 0, 0, 1, 1, 1, 1, 0, 0, 0, 0, 0, 0, 0, 0, 0, 0, 0, 0, 0, 0, 0, 0, 1, 1, 0, 0, 1, 1, 1, 1, 0, 0, 1, 1, 1, 1, 0, 0, 0, 0, 0, 0, 0, 0, 1, 1, 0, 0, 0, 0, 0, 0, 0, 0, 1, 1, 1, 1, 1, 1, 0, 0, 0, 0, 0, 0, 0, 0, 1, 1, 0, 0, 0, 0, 0, 0, 0, 0, 1, 1, 1, 1, 1, 1, 0, 0, 0, 0, 0, 0, 0, 0, 1, 1, 0, 0, 0, 0, 0, 0, 0, 0, 1, 1, 0, 1, 0, 0, 0, 0, 0, 0, 0, 0, 0, 0, 0, 0, 0, 0, 0, 0, 0, 0, 0, 0, 0, 0, 0, 0, 0, 0, 0, 0, 0, 0, 0, 0, 0, 0, 0, 0, 0, 0, 0, 0, 0, 0, 0, 0, 0, 0, 0, 0, 0, 0, 0, 0, 0, 0, 0, 0, 0, 0, 0, 0, 0, 0, 0, 0, 0, 0, 0, 0, 0, 0, 0, 0, 0, 0, 0, 0, 0, 0, 0, 0, 0, 0, 0, 0, 0, 0, 0, 0, 0, 0, 0, 0, 0, 0, 0, 0, 1, 1, 1, 1, 1, 1, 1, 1, 1, 1, 1, 1, 1, 1, 1, 1, 0, 1, 1, 0, 1, 1, 1, 1, 0, 1, 1, 0, 1, 1, 1, 1, 0, 1, 1, 0, 1, 1, 1, 1, 0, 1, 1, 0, 1, 1, 1, 1, 1, 1, 1, 1, 0, 1, 1, 0, 1, 1, 1, 1, 0, 1, 1, 0, 1, 1, 1, 1, 1, 1, 1, 1, 1, 1, 1, 1, 1, 1, 1, 1, 0, 0, 0, 0, 1, 1, 1, 1, 0, 1, 1, 0, 1, 1, 1, 1, 0, 1, 1, 0, 1, 1, 1, 1, 1, 1, 1, 1, 1, 1, 1, 1, 1, 1, 1, 1, 0, 0, 1, 1, 1, 1, 1, 0, 0, 0, 0, 0, 0, 0, 0, 0, 0, 0, 0, 0, 0, 0, 0, 0, 0, 0, 0, 0, 0, 0, 0, 0, 0, 0, 0, 0, 0, 0, 0, 1, 1, 1, 1, 1, 1, 1, 1, 1, 1, 1, 1, 1, 1, 1, 1, 1, 1, 1, 1, 1, 1, 1, 1, 1, 1, 1, 1, 1, 1, 1, 1, 1, 1, 0, 0, 1, 1, 0, 0, 1, 1, 0, 0, 1, 1, 0, 0, 1, 1, 0, 0, 1, 1, 0, 0, 1, 1, 0, 0, 1, 1, 0, 0, 0, 0, 1, 1, 1, 1, 1, 1, 1, 1, 1, 1, 1, 1, 1, 1, 1, 1, 1, 1, 1, 1, 1, 1, 1, 1, 1, 1, 1, 1, 1, 1, 1, 1, 1, 1, 0, 0, 1, 1, 0, 0, 1, 1, 0, 0, 1, 1, 0, 0, 1, 1, 0, 0, 1, 1, 0, 0, 1, 1, 0, 0, 1, 1, 0, 0, 0, 0, 0, 0, 0, 0, 0, 0, 0, 0, 0, 0, 0, 0, 0, 0, 0, 0, 0, 0, 0, 0, 0, 0, 0, 0, 0, 0, 0, 0, 0, 0, 0, 0, 0, 0, 0, 0, 0, 0, 0, 0, 0, 0, 0, 0, 0, 1, 1, 0, 0, 0, 0, 0, 0, 0, 0, 0, 0, 0, 0, 0, 0, 0, 0, 0, 0, 0, 0, 0, 0, 0, 0, 0, 1, 0, 0, 1, 0, 0, 0, 0, 0, 0, 0, 0, 0, 0, 0, 0, 0, 0, 0, 0, 0, 0, 0, 0, 0, 0, 0, 0, 0, 0, 0, 0, 0, 0, 0, 0, 0, 0, 0, 0, 0, 0, 0, 0, 0, 0, 0, 0, 0, 0, 0, 0, 0, 0, 0, 0, 0, 0, 0, 0, 0, 0, 0, 0, 0, 0, 0, 0, 0, 0, 0, 0, 0, 0, 0, 0, 0, 0, 0, 0, 0, 0, 0, 0, 0, 0, 0, 0, 0, 0, 0, 0, 0, 0, 0, 0, 0, 0, 0, 0, 0, 0, 0, 0, 0, 0, 0, 0, 0, 0, 0, 0, 0, 0, 0, 0, 0, 0, 0, 0, 0, 0, 0, 0, 0, 0, 0, 0, 0, 0, 0, 0, 0, 0, 0, 0, 0, 0, 0, 0, 0, 0, 0, 0, 0, 0, 0, 0, 0, 0, 0, 0, 0, 0, 0, 0, 0, 0, 0, 0, 0, 0, 0, 0, 0, 0, 0, 0, 0, 0, 0, 0, 0, 0, 0, 0, 0, 0, 0, 0, 0, 0, 0, 0, 0, 0, 0, 0, 0, 0, 0, 0, 0, 0, 0, 0, 0, 0, 0, 0, 0, 0, 0, 0, 1, 1, 1, 1, 1, 1, 1, 1, 1, 1, 1, 1, 1, 1, 1, 1, 1, 1, 1, 1, 1, 1, 1, 1, 1, 1, 1, 1, 1, 1, 1, 1, 1, 1, 1, 1, 1, 1, 1, 1, 1, 1, 1, 1, 1, 1, 1, 1, 1, 1, 1, 1, 1, 1, 1, 1, 1, 1, 1, 1, 1, 1, 1, 1, 1, 1, 1, 1, 1, 1, 1, 1, 1, 1, 1, 1, 1, 1, 1, 1, 1])
me_cube.materials.append(mat_material)
me_cube.materials.append(mat_material_001)
me_cube.use_remesh_preserve_volume = False
me_cube.use_remesh_preserve_attributes = False
me_cube.use_mirror_vertex_groups = False
me_cube.update()

# ---- objects
ob_hammer = bpy.data.objects.new('Hammer', me_cube)

# ---- transforms, parenting, visibility, modifiers, constraints
ob_hammer.location = (0.0, 0.0, 0.0)
ob_hammer.scale = (0.1, 0.1, 0.1)
ob_hammer.lineart.crease_threshold = 0.0
_m = ob_hammer.modifiers.new('Subsurf', 'SUBSURF')
_m.uv_smooth = 'PRESERVE_CORNERS'
_m.quality = 2
_m.show_only_control_edges = False

# ---- collection membership
col_collection_1.objects.link(ob_hammer)

# ---- scene / render settings (as saved in the file)
scene.frame_start = 1; scene.frame_end = 250; scene.frame_set(1)
scene.render.engine = 'CYCLES'
scene.render.dither_intensity = 0.0
scene.cycles.use_denoising = False
scene.cycles.samples = 128
scene.cycles.sampling_pattern = 'TABULATED_SOBOL'
scene.cycles.use_adaptive_sampling = False
scene.cycles.use_light_tree = False
scene.cycles.blur_glossy = 0.0
scene.cycles.sample_clamp_indirect = 0.0
scene.view_settings.view_transform = 'Standard'
bpy.context.view_layer.update()

# ---- added for rendering (the .blend has no active camera and no usable light): camera, sun
cam_auto = bpy.data.cameras.new('AutoCamera')
cam_auto.lens = 50.0
cam_auto.sensor_width = 36.0
cam_auto.clip_end = 1000.0
ob_auto_camera = bpy.data.objects.new('AutoCamera', cam_auto)
scene.collection.objects.link(ob_auto_camera)
ob_auto_camera.location = (0.893029, -1.05277, 0.811144)
ob_auto_camera.rotation_euler = (1.09748, -7.21219e-08, 0.694738)
scene.camera = ob_auto_camera
light_auto_sun = bpy.data.lights.new('AutoSun', 'SUN')
light_auto_sun.energy = 3.0
light_auto_sun.angle = 0.0523599
ob_auto_sun = bpy.data.objects.new('AutoSun', light_auto_sun)
scene.collection.objects.link(ob_auto_sun)
ob_auto_sun.rotation_euler = (0.872665, 0.174533, 0.523599)
bpy.context.view_layer.update()

